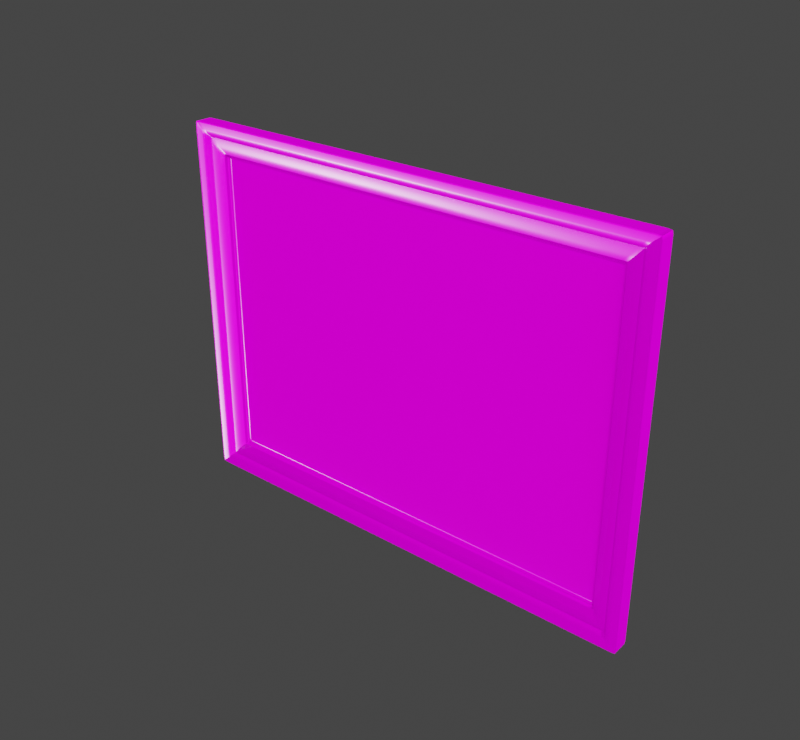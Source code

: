 # Source: fancy_picture_frame_01_1k.blend  (saved by Blender 2.93.20; exported with 4.5.12 LTS)
import bpy
from mathutils import Matrix  # noqa: F401  (used for matrix-valued properties, if any)

bpy.ops.wm.read_factory_settings(use_empty=True)
scene = bpy.context.scene
scene.name = 'Scene'

# ---- collections
col_fancy_picture_frame_01 = bpy.data.collections.new('fancy_picture_frame_01'); scene.collection.children.link(col_fancy_picture_frame_01)

# ---- images (referenced by path relative to the original .blend; pixels are not part of the script)
import os
ASSET_DIR = os.environ.get("B2B_ASSET_DIR", "")  # directory of the original .blend (textures are referenced by path, not embedded)
HERE = os.path.dirname(os.path.abspath(__file__))  # packed textures are extracted next to this script under _unpacked/

def load_image(name, relpath, width, height, colorspace="sRGB"):
    """Load a texture the original file referenced (path relative to the .blend, or extracted next to this script)."""
    p = next((c for c in (os.path.join(HERE, relpath), os.path.join(ASSET_DIR, relpath)) if relpath and os.path.exists(c)), "")
    if p:
        img = bpy.data.images.load(p, check_existing=True)
        img.name = name
    else:  # same state as the original file: an image datablock whose file is absent (Cycles renders it pink)
        img = bpy.data.images.new(name, width, height)
        img.source = "FILE"
        img.filepath = "//" + (relpath or name)
    img.colorspace_settings.name = colorspace
    return img
img_fancy_picture_frame_01_diff_png = load_image('fancy_picture_frame_01_diff.png', 'textures/fancy_picture_frame_01_diff_1k.jpg', 1024, 1024, 'sRGB')
img_fancy_picture_frame_01_rough_png = load_image('fancy_picture_frame_01_rough.png', 'textures/fancy_picture_frame_01_rough_1k.jpg', 1024, 1024, 'Non-Color')
img_fancy_picture_frame_01_nor_gl_png = load_image('fancy_picture_frame_01_nor_gl.png', 'textures/fancy_picture_frame_01_nor_gl_1k.exr', 1024, 1024, 'Non-Color')
img_fancy_picture_frame_01_canvas_diff_png = load_image('fancy_picture_frame_01_canvas_diff.png', 'textures/fancy_picture_frame_01_canvas_diff_1k.png', 1024, 1024, 'sRGB')
img_fancy_picture_frame_01_canvas_rough_png = load_image('fancy_picture_frame_01_canvas_rough.png', 'textures/fancy_picture_frame_01_canvas_rough_1k.png', 1024, 1024, 'Non-Color')
img_fancy_picture_frame_01_canvas_nor_gl_png = load_image('fancy_picture_frame_01_canvas_nor_gl.png', 'textures/fancy_picture_frame_01_canvas_nor_gl_1k.png', 1024, 1024, 'Non-Color')
img_teufelsberg_inner_2k_hdr_001 = load_image('teufelsberg_inner_2k.hdr.001', 'teufelsberg_inner_2k.hdr', 1024, 1024, 'Linear Rec.709')

# ---- materials (node trees are filled in below, after node groups)
mat_fancy_picture_frame_01 = bpy.data.materials.new('fancy_picture_frame_01')
mat_fancy_picture_frame_01_canvas = bpy.data.materials.new('fancy_picture_frame_01_canvas')

# ---- material node trees
mat_fancy_picture_frame_01.use_nodes = True; mat_fancy_picture_frame_01.node_tree.nodes.clear()
_N = mat_fancy_picture_frame_01.node_tree.nodes; _L = mat_fancy_picture_frame_01.node_tree.links
n0 = _N.new('ShaderNodeOutputMaterial'); n0.name = 'Material Output'; n0.location = (300, 300)
n1 = _N.new('ShaderNodeBsdfPrincipled'); n1.name = 'Principled BSDF'; n1.location = (10, 300)
n1.distribution = 'GGX'
n1.subsurface_method = 'BURLEY'
n1.inputs[3].default_value = 1.45
n1.inputs[27].default_value = (0.0, 0.0, 0.0, 1.0)
n1.inputs[28].default_value = 1.0
n2 = _N.new('ShaderNodeTexImage'); n2.name = 'Image Texture'; n2.location = (91, -33)
n2.label = 'Base Color'
n2.image = img_fancy_picture_frame_01_diff_png
n3 = _N.new('ShaderNodeTexImage'); n3.name = 'Image Texture.001'; n3.location = (91, -313)
n3.label = 'Roughness'
n3.image = img_fancy_picture_frame_01_rough_png
n4 = _N.new('ShaderNodeTexImage'); n4.name = 'Image Texture.002'; n4.location = (91, -593)
n4.label = 'Normal'
n4.image = img_fancy_picture_frame_01_nor_gl_png
n5 = _N.new('ShaderNodeNormalMap'); n5.name = 'Normal Map'; n5.location = (-240, -60)
n6 = _N.new('ShaderNodeMapping'); n6.name = 'Mapping'; n6.location = (233, -33)
n7 = _N.new('NodeReroute'); n7.name = 'Reroute'; n7.location = (41, -488)
n7.width = 16
n7.socket_idname = 'NodeSocketVector'
n8 = _N.new('ShaderNodeTexCoord'); n8.name = 'Texture Coordinate'; n8.location = (33, -33)
n9 = _N.new('NodeFrame'); n9.name = 'Frame'; n9.location = (-1273, 333)
n9.label = 'Mapping'
n9.width = 405
n10 = _N.new('NodeFrame'); n10.name = 'Frame.001'; n10.location = (-631, 533)
n10.label = 'Textures'
n10.width = 364
n2.parent = n10
n3.parent = n10
n4.parent = n10
n6.parent = n9
n7.parent = n10
n8.parent = n9
_L.new(n1.outputs[0], n0.inputs[0])
_L.new(n2.outputs[0], n1.inputs[0])
_L.new(n3.outputs[0], n1.inputs[2])
_L.new(n4.outputs[0], n5.inputs[1])
_L.new(n5.outputs[0], n1.inputs[5])
_L.new(n7.outputs[0], n2.inputs[0])
_L.new(n7.outputs[0], n3.inputs[0])
_L.new(n7.outputs[0], n4.inputs[0])
_L.new(n6.outputs[0], n7.inputs[0])
_L.new(n8.outputs[2], n6.inputs[0])
n0.is_active_output = True
mat_fancy_picture_frame_01_canvas.use_nodes = True; mat_fancy_picture_frame_01_canvas.node_tree.nodes.clear()
_N = mat_fancy_picture_frame_01_canvas.node_tree.nodes; _L = mat_fancy_picture_frame_01_canvas.node_tree.links
n0 = _N.new('ShaderNodeOutputMaterial'); n0.name = 'Material Output'; n0.location = (300, 300)
n1 = _N.new('ShaderNodeBsdfPrincipled'); n1.name = 'Principled BSDF'; n1.location = (10, 300)
n1.distribution = 'GGX'
n1.subsurface_method = 'BURLEY'
n1.inputs[3].default_value = 1.45
n1.inputs[27].default_value = (0.0, 0.0, 0.0, 1.0)
n1.inputs[28].default_value = 1.0
n2 = _N.new('ShaderNodeTexImage'); n2.name = 'Image Texture'; n2.location = (91, -33)
n2.label = 'Base Color'
n2.image = img_fancy_picture_frame_01_canvas_diff_png
n3 = _N.new('ShaderNodeTexImage'); n3.name = 'Image Texture.001'; n3.location = (91, -313)
n3.label = 'Roughness'
n3.image = img_fancy_picture_frame_01_canvas_rough_png
n4 = _N.new('ShaderNodeTexImage'); n4.name = 'Image Texture.002'; n4.location = (91, -593)
n4.label = 'Normal'
n4.image = img_fancy_picture_frame_01_canvas_nor_gl_png
n5 = _N.new('ShaderNodeNormalMap'); n5.name = 'Normal Map'; n5.location = (-240, -60)
n6 = _N.new('ShaderNodeMapping'); n6.name = 'Mapping'; n6.location = (233, -33)
n7 = _N.new('NodeReroute'); n7.name = 'Reroute'; n7.location = (41, -488)
n7.width = 16
n7.socket_idname = 'NodeSocketVector'
n8 = _N.new('ShaderNodeTexCoord'); n8.name = 'Texture Coordinate'; n8.location = (33, -33)
n9 = _N.new('NodeFrame'); n9.name = 'Frame'; n9.location = (-1273, 333)
n9.label = 'Mapping'
n9.width = 405
n10 = _N.new('NodeFrame'); n10.name = 'Frame.001'; n10.location = (-631, 533)
n10.label = 'Textures'
n10.width = 364
n2.parent = n10
n3.parent = n10
n4.parent = n10
n6.parent = n9
n7.parent = n10
n8.parent = n9
_L.new(n1.outputs[0], n0.inputs[0])
_L.new(n2.outputs[0], n1.inputs[0])
_L.new(n3.outputs[0], n1.inputs[2])
_L.new(n4.outputs[0], n5.inputs[1])
_L.new(n5.outputs[0], n1.inputs[5])
_L.new(n7.outputs[0], n2.inputs[0])
_L.new(n7.outputs[0], n3.inputs[0])
_L.new(n7.outputs[0], n4.inputs[0])
_L.new(n6.outputs[0], n7.inputs[0])
_L.new(n8.outputs[2], n6.inputs[0])
n0.is_active_output = True

# ---- world
world_world_001 = bpy.data.worlds.new('World.001'); scene.world = world_world_001
world_world_001.use_nodes = True; world_world_001.node_tree.nodes.clear()
_N = world_world_001.node_tree.nodes; _L = world_world_001.node_tree.links
n0 = _N.new('ShaderNodeOutputWorld'); n0.name = 'World Output'; n0.location = (450, 300)
n1 = _N.new('ShaderNodeBackground'); n1.name = 'Background.001'; n1.location = (22, 121)
n1.inputs[0].default_value = (0.05, 0.05, 0.05, 1.0)
n2 = _N.new('ShaderNodeMixShader'); n2.name = 'Mix Shader'; n2.location = (230, 316)
n3 = _N.new('ShaderNodeLightPath'); n3.name = 'Light Path'; n3.location = (54, 743)
n4 = _N.new('ShaderNodeTexCoord'); n4.name = 'Texture Coordinate'; n4.location = (-907, 368)
n5 = _N.new('ShaderNodeMapping'); n5.name = 'Mapping'; n5.location = (-707, 385)
n5.width = 240
n5.inputs[2].default_value = (0.0, 0.0, 3.142)
n6 = _N.new('ShaderNodeBackground'); n6.name = 'Background'; n6.location = (10, 300)
n6.inputs[1].default_value = 1.2
n7 = _N.new('ShaderNodeTexEnvironment'); n7.name = 'Environment Texture'; n7.location = (-397, 361)
n7.width = 329
n7.image = img_teufelsberg_inner_2k_hdr_001
_L.new(n6.outputs[0], n2.inputs[1])
_L.new(n5.outputs[0], n7.inputs[0])
_L.new(n4.outputs[0], n5.inputs[0])
_L.new(n2.outputs[0], n0.inputs[0])
_L.new(n3.outputs[0], n2.inputs[0])
_L.new(n1.outputs[0], n2.inputs[2])
_L.new(n7.outputs[0], n6.inputs[0])
n0.is_active_output = True
world_world_001.use_sun_shadow = False
world_world_001.sun_shadow_jitter_overblur = 0.0

# ---- meshes
me_plane_004 = bpy.data.meshes.new('Plane.004')
me_plane_004.from_pydata([(0.2922, -0.02189, 0.2241), (0.3008, -0.02189, 0.2314), (0.2748, -0.01669, 0.2054), (0.2826, -0.016, 0.2142), (0.2874, -0.02084, 0.2193), (0.2838, -0.01723, 0.2155), (0.2656, -0.01261, 0.1961), (0.2654, -0.008232, 0.1957), (0.2613, -0.008232, 0.192), (0.2613, -0.005225, 0.192), (0.2655, -0.009329, 0.1958), (0.2613, -0.007427, 0.192), (0.2662, -0.01288, 0.1968), (0.3008, -0.001899, 0.2314), (0.2603, -0.009329, 0.1958), (0.2603, -0.008232, 0.1957), (0.2598, -0.007427, 0.1924), (0.2598, -0.005225, 0.1924), (0.2775, -0.016, 0.2142), (0.2697, -0.01669, 0.2054), (0.2956, -0.02189, 0.2321), (0.2871, -0.02189, 0.2241), (0.2598, -0.008232, 0.1924), (0.2611, -0.01288, 0.1968), (0.2823, -0.02084, 0.2193), (0.2787, -0.01723, 0.2155), (0.2605, -0.01261, 0.1961), (0.2956, -0.001899, 0.2321), (0.3015, -0.02189, 0.2272), (0.2922, -0.02189, 0.2192), (0.2654, -0.008232, 0.1909), (0.2656, -0.01261, 0.1912), (0.2838, -0.01723, 0.2106), (0.2874, -0.02084, 0.2144), (0.2826, -0.016, 0.2093), (0.2619, -0.008232, 0.1905), (0.2748, -0.01669, 0.2005), (0.2619, -0.005225, 0.1905), (0.2655, -0.009329, 0.1909), (0.2619, -0.007427, 0.1905), (0.2662, -0.01288, 0.1919), (0.3015, -0.001899, 0.2272), (0.3008, -0.01993, 0.2314), (0.2956, -0.01993, 0.2321), (0.3015, -0.01993, 0.2272), (0.2993, -0.02189, 0.2302), (0.2942, -0.02189, 0.2308), (0.3001, -0.02189, 0.2259), (0.2922, -0.02189, 0.1899), (0.2654, -0.008232, 0.1653), (0.2838, -0.01723, 0.1824), (0.2826, -0.016, 0.1813), (0.2619, -0.008232, 0.1625), (0.2619, -0.005225, 0.1625), (0.2655, -0.009329, 0.1654), (0.2619, -0.007427, 0.1625), (0.2662, -0.01288, 0.1662), (0.3015, -0.02189, 0.1968), (0.2656, -0.01261, 0.1656), (0.2874, -0.02084, 0.1857), (0.2748, -0.01669, 0.1737), (0.3015, -0.001899, 0.1968), (0.3015, -0.01993, 0.1968), (0.3001, -0.02189, 0.1957), (0.2288, -0.009329, 0.1958), (0.2257, -0.007427, 0.1924), (0.2439, -0.016, 0.2142), (0.2598, -0.02189, 0.2321), (0.2481, -0.02084, 0.2193), (0.229, -0.01261, 0.1961), (0.2598, -0.001899, 0.2321), (0.2288, -0.008232, 0.1957), (0.2257, -0.005225, 0.1924), (0.237, -0.01669, 0.2054), (0.2524, -0.02189, 0.2241), (0.2257, -0.008232, 0.1924), (0.2295, -0.01288, 0.1968), (0.245, -0.01723, 0.2155), (0.2598, -0.01993, 0.2321), (0.2586, -0.02189, 0.2308), (0.2635, -0.001899, 0.1926), (0.2576, -0.001899, 0.1926), (0.2635, -0.001899, 0.1877), (0.2635, -0.001899, 0.1809), (0.2218, -0.001899, 0.1926), (0.2573, -0.001899, 0.2294), (0.299, -0.001899, 0.1942), (0.299, -0.001899, 0.2246), (0.2931, -0.001899, 0.2294), (0.2982, -0.001899, 0.2288), (0.3008, -0.003725, 0.2314), (0.2956, -0.003725, 0.2321), (0.3015, -0.003725, 0.2272), (0.3015, -0.003725, 0.1968), (0.2598, -0.003725, 0.2321), (0.2576, -0.001899, 0.1795), (0.2218, -0.001899, 0.1795), (0.2218, -0.001899, 0.1861), (0.2576, -0.001899, 0.1861), (-0.2922, -0.02189, 0.2241), (-0.3008, -0.02189, 0.2314), (-0.2748, -0.01669, 0.2054), (-0.2826, -0.016, 0.2142), (-0.2874, -0.02084, 0.2193), (-0.2838, -0.01723, 0.2155), (-0.2656, -0.01261, 0.1961), (-0.2654, -0.008232, 0.1957), (-0.2613, -0.008232, 0.192), (-0.2613, -0.005225, 0.192), (-0.2655, -0.009329, 0.1958), (-0.2613, -0.007427, 0.192), (-0.2662, -0.01288, 0.1968), (5.463e-17, -0.02189, 0.2241), (5.639e-17, -0.02189, 0.2321), (4.932e-17, -0.01669, 0.2054), (5.112e-17, -0.016, 0.2142), (5.332e-17, -0.02084, 0.2193), (5.167e-17, -0.01723, 0.2155), (4.635e-17, -0.01261, 0.1961), (4.529e-17, -0.008232, 0.1957), (4.456e-17, -0.008232, 0.1924), (4.389e-17, -0.005225, 0.1924), (4.556e-17, -0.009329, 0.1958), (4.438e-17, -0.007427, 0.1924), (4.655e-17, -0.01288, 0.1968), (-0.3008, -0.001899, 0.2314), (5.195e-17, -0.001899, 0.2321), (-0.2603, -0.009329, 0.1958), (-0.2603, -0.008232, 0.1957), (-0.2598, -0.007427, 0.1924), (-0.2598, -0.005225, 0.1924), (-0.2775, -0.016, 0.2142), (-0.2697, -0.01669, 0.2054), (-0.2956, -0.02189, 0.2321), (-0.2871, -0.02189, 0.2241), (-0.2598, -0.008232, 0.1924), (-0.2611, -0.01288, 0.1968), (-0.2823, -0.02084, 0.2193), (-0.2787, -0.01723, 0.2155), (-0.2605, -0.01261, 0.1961), (-0.2956, -0.001899, 0.2321), (-0.3015, -0.02189, 0.2272), (-0.2922, -0.02189, 0.2192), (-0.2654, -0.008232, 0.1909), (-0.2656, -0.01261, 0.1912), (-0.2838, -0.01723, 0.2106), (-0.2874, -0.02084, 0.2144), (-0.2826, -0.016, 0.2093), (-0.2619, -0.008232, 0.1905), (-0.2748, -0.01669, 0.2005), (-0.2619, -0.005225, 0.1905), (-0.2655, -0.009329, 0.1909), (-0.2619, -0.007427, 0.1905), (-0.2662, -0.01288, 0.1919), (-0.3015, -0.001899, 0.2272), (-0.3008, -0.01993, 0.2314), (5.595e-17, -0.01993, 0.2321), (-0.2956, -0.01993, 0.2321), (-0.3015, -0.01993, 0.2272), (-0.2993, -0.02189, 0.2302), (5.612e-17, -0.02189, 0.2308), (-0.2942, -0.02189, 0.2308), (-0.3001, -0.02189, 0.2259), (-0.2922, -0.02189, 0.1899), (-0.2654, -0.008232, 0.1653), (-0.2838, -0.01723, 0.1824), (-0.2826, -0.016, 0.1813), (-0.2619, -0.008232, 0.1625), (-0.2619, -0.005225, 0.1625), (-0.2655, -0.009329, 0.1654), (-0.2619, -0.007427, 0.1625), (-0.2662, -0.01288, 0.1662), (-0.3015, -0.02189, 0.1968), (-0.2656, -0.01261, 0.1656), (-0.2874, -0.02084, 0.1857), (-0.2748, -0.01669, 0.1737), (-0.3015, -0.001899, 0.1968), (-0.3015, -0.01993, 0.1968), (-0.3001, -0.02189, 0.1957), (-0.2288, -0.009329, 0.1958), (-0.2257, -0.007427, 0.1924), (-0.2439, -0.016, 0.2142), (-0.2598, -0.02189, 0.2321), (-0.2481, -0.02084, 0.2193), (-0.229, -0.01261, 0.1961), (-0.2598, -0.001899, 0.2321), (-0.2288, -0.008232, 0.1957), (-0.2257, -0.005225, 0.1924), (-0.237, -0.01669, 0.2054), (-0.2524, -0.02189, 0.2241), (-0.2257, -0.008232, 0.1924), (-0.2295, -0.01288, 0.1968), (-0.245, -0.01723, 0.2155), (-0.2598, -0.01993, 0.2321), (-0.2586, -0.02189, 0.2308), (-0.2635, -0.001899, 0.1926), (4.319e-17, -0.001899, 0.1926), (-0.2576, -0.001899, 0.1926), (-0.2635, -0.001899, 0.1877), (-0.2635, -0.001899, 0.1809), (-0.2218, -0.001899, 0.1926), (-0.2573, -0.001899, 0.2294), (5.137e-17, -0.001899, 0.2294), (-0.299, -0.001899, 0.1942), (-0.299, -0.001899, 0.2246), (-0.2931, -0.001899, 0.2294), (-0.2982, -0.001899, 0.2288), (-0.3008, -0.003725, 0.2314), (-0.2956, -0.003725, 0.2321), (-0.3015, -0.003725, 0.2272), (5.236e-17, -0.003725, 0.2321), (-0.3015, -0.003725, 0.1968), (-0.2598, -0.003725, 0.2321), (-0.2576, -0.001899, 0.1795), (-0.2218, -0.001899, 0.1795), (-0.2218, -0.001899, 0.1861), (-0.2576, -0.001899, 0.1861), (4.027e-17, -0.001899, 0.1795), (4.174e-17, -0.001899, 0.1861), (0.3014, -0.02189, 1.653e-09), (0.2922, -0.02189, 1.653e-09), (0.2922, -0.02189, -0.2241), (0.3008, -0.02189, -0.2314), (0.2748, -0.01669, -0.2054), (0.2826, -0.016, -0.2142), (0.2874, -0.02084, -0.2193), (0.2838, -0.01723, -0.2155), (0.2656, -0.01261, -0.1961), (0.2654, -0.008232, -0.1957), (0.2613, -0.008232, -0.192), (0.2748, -0.01669, 1.26e-09), (0.2826, -0.016, 1.208e-09), (0.2874, -0.02084, 1.574e-09), (0.2838, -0.01723, 1.301e-09), (0.2656, -0.01261, 9.518e-10), (0.2654, -0.008232, 6.215e-10), (0.2619, -0.008232, 6.215e-10), (0.2613, -0.005225, -0.192), (0.2619, -0.005225, 3.944e-10), (0.2655, -0.009329, -0.1958), (0.2655, -0.009329, 7.043e-10), (0.2613, -0.007427, -0.192), (0.2619, -0.007427, 5.607e-10), (0.2662, -0.01288, -0.1968), (0.2662, -0.01288, 9.727e-10), (0.3014, -0.001899, 1.434e-10), (0.3008, -0.001899, -0.2314), (0.2603, -0.009329, -0.1958), (0.2603, -0.008232, -0.1957), (0.2598, -0.007427, -0.1924), (0.2598, -0.005225, -0.1924), (0.2775, -0.016, -0.2142), (0.2697, -0.01669, -0.2054), (0.2956, -0.02189, -0.2321), (0.2871, -0.02189, -0.2241), (0.2598, -0.008232, -0.1924), (0.2611, -0.01288, -0.1968), (0.2823, -0.02084, -0.2193), (0.2787, -0.01723, -0.2155), (0.2605, -0.01261, -0.1961), (0.2956, -0.001899, -0.2321), (0.3015, -0.02189, -0.2272), (0.2922, -0.02189, -0.2192), (0.2654, -0.008232, -0.1909), (0.2656, -0.01261, -0.1912), (0.2838, -0.01723, -0.2106), (0.2874, -0.02084, -0.2144), (0.2826, -0.016, -0.2093), (0.2619, -0.008232, -0.1905), (0.2748, -0.01669, -0.2005), (0.2619, -0.005225, -0.1905), (0.2655, -0.009329, -0.1909), (0.2619, -0.007427, -0.1905), (0.2662, -0.01288, -0.1919), (0.3015, -0.001899, -0.2272), (0.3008, -0.01993, -0.2314), (0.3014, -0.01993, 1.504e-09), (0.2956, -0.01993, -0.2321), (0.3015, -0.01993, -0.2272), (0.3, -0.02189, 1.653e-09), (0.2993, -0.02189, -0.2302), (0.2942, -0.02189, -0.2308), (0.3001, -0.02189, -0.2259), (0.2922, -0.02189, -0.1899), (0.2654, -0.008232, -0.1653), (0.2838, -0.01723, -0.1824), (0.2826, -0.016, -0.1813), (0.2619, -0.008232, -0.1625), (0.2619, -0.005225, -0.1625), (0.2655, -0.009329, -0.1654), (0.2619, -0.007427, -0.1625), (0.2662, -0.01288, -0.1662), (0.3015, -0.02189, -0.1968), (0.2656, -0.01261, -0.1656), (0.2874, -0.02084, -0.1857), (0.2748, -0.01669, -0.1737), (0.3015, -0.001899, -0.1968), (0.3015, -0.01993, -0.1968), (0.3001, -0.02189, -0.1957), (0.2288, -0.009329, -0.1958), (0.2257, -0.007427, -0.1924), (0.2439, -0.016, -0.2142), (0.2598, -0.02189, -0.2321), (0.2481, -0.02084, -0.2193), (0.229, -0.01261, -0.1961), (0.2598, -0.001899, -0.2321), (0.2288, -0.008232, -0.1957), (0.2257, -0.005225, -0.1924), (0.237, -0.01669, -0.2054), (0.2524, -0.02189, -0.2241), (0.2257, -0.008232, -0.1924), (0.2295, -0.01288, -0.1968), (0.245, -0.01723, -0.2155), (0.2598, -0.01993, -0.2321), (0.2586, -0.02189, -0.2308), (0.2633, -0.001899, 1.434e-10), (0.2635, -0.001899, -0.1926), (0.2576, -0.001899, -0.1926), (0.2635, -0.001899, -0.1877), (0.2635, -0.001899, -0.1809), (0.2218, -0.001899, -0.1926), (0.2573, -0.001899, -0.2294), (0.299, -0.001899, -0.1942), (0.299, -0.001899, -0.2246), (0.2931, -0.001899, -0.2294), (0.2989, -0.001899, 1.434e-10), (0.2982, -0.001899, -0.2288), (0.3008, -0.003725, -0.2314), (0.3014, -0.003725, 2.813e-10), (0.2956, -0.003725, -0.2321), (0.3015, -0.003725, -0.2272), (0.3015, -0.003725, -0.1968), (0.2598, -0.003725, -0.2321), (0.2576, -0.001899, 1.434e-10), (0.2218, -0.001899, 1.434e-10), (0.2576, -0.001899, -0.1795), (0.2218, -0.001899, -0.1795), (0.2218, -0.001899, -0.1861), (0.2576, -0.001899, -0.1861), (-0.3014, -0.02189, 1.653e-09), (-0.2922, -0.02189, 1.653e-09), (-0.2922, -0.02189, -0.2241), (-0.3008, -0.02189, -0.2314), (-0.2748, -0.01669, -0.2054), (-0.2826, -0.016, -0.2142), (-0.2874, -0.02084, -0.2193), (-0.2838, -0.01723, -0.2155), (-0.2656, -0.01261, -0.1961), (-0.2654, -0.008232, -0.1957), (-0.2613, -0.008232, -0.192), (-0.2748, -0.01669, 1.26e-09), (-0.2826, -0.016, 1.208e-09), (-0.2874, -0.02084, 1.574e-09), (-0.2838, -0.01723, 1.301e-09), (-0.2656, -0.01261, 9.518e-10), (-0.2654, -0.008232, 6.215e-10), (-0.2619, -0.008232, 6.215e-10), (-0.2613, -0.005225, -0.192), (-0.2619, -0.005225, 3.944e-10), (-0.2655, -0.009329, -0.1958), (-0.2655, -0.009329, 7.043e-10), (-0.2613, -0.007427, -0.192), (-0.2619, -0.007427, 5.607e-10), (-0.2662, -0.01288, -0.1968), (-0.2662, -0.01288, 9.727e-10), (-4.49e-17, -0.02189, -0.2241), (-4.667e-17, -0.02189, -0.2321), (-4.19e-17, -0.01669, -0.2054), (-4.401e-17, -0.016, -0.2142), (-4.407e-17, -0.02084, -0.2193), (-4.402e-17, -0.01723, -0.2155), (-4.075e-17, -0.01261, -0.1961), (-4.164e-17, -0.008232, -0.1957), (-4.09e-17, -0.008232, -0.1924), (-4.157e-17, -0.005225, -0.1924), (-4.141e-17, -0.009329, -0.1958), (-4.108e-17, -0.007427, -0.1924), (-4.083e-17, -0.01288, -0.1968), (-0.3014, -0.001899, 1.434e-10), (-0.3008, -0.001899, -0.2314), (-5.111e-17, -0.001899, -0.2321), (-0.2603, -0.009329, -0.1958), (-0.2603, -0.008232, -0.1957), (-0.2598, -0.007427, -0.1924), (-0.2598, -0.005225, -0.1924), (-0.2775, -0.016, -0.2142), (-0.2697, -0.01669, -0.2054), (-0.2956, -0.02189, -0.2321), (-0.2871, -0.02189, -0.2241), (-0.2598, -0.008232, -0.1924), (-0.2611, -0.01288, -0.1968), (-0.2823, -0.02084, -0.2193), (-0.2787, -0.01723, -0.2155), (-0.2605, -0.01261, -0.1961), (-0.2956, -0.001899, -0.2321), (-0.3015, -0.02189, -0.2272), (-0.2922, -0.02189, -0.2192), (-0.2654, -0.008232, -0.1909), (-0.2656, -0.01261, -0.1912), (-0.2838, -0.01723, -0.2106), (-0.2874, -0.02084, -0.2144), (-0.2826, -0.016, -0.2093), (-0.2619, -0.008232, -0.1905), (-0.2748, -0.01669, -0.2005), (-0.2619, -0.005225, -0.1905), (-0.2655, -0.009329, -0.1909), (-0.2619, -0.007427, -0.1905), (-0.2662, -0.01288, -0.1919), (-0.3015, -0.001899, -0.2272), (-0.3008, -0.01993, -0.2314), (-4.71e-17, -0.01993, -0.2321), (-0.3014, -0.01993, 1.504e-09), (-0.2956, -0.01993, -0.2321), (-0.3015, -0.01993, -0.2272), (-0.3, -0.02189, 1.653e-09), (-0.2993, -0.02189, -0.2302), (-4.639e-17, -0.02189, -0.2308), (-0.2942, -0.02189, -0.2308), (-0.3001, -0.02189, -0.2259), (-0.2922, -0.02189, -0.1899), (-0.2654, -0.008232, -0.1653), (-0.2838, -0.01723, -0.1824), (-0.2826, -0.016, -0.1813), (-0.2619, -0.008232, -0.1625), (-0.2619, -0.005225, -0.1625), (-0.2655, -0.009329, -0.1654), (-0.2619, -0.007427, -0.1625), (-0.2662, -0.01288, -0.1662), (-0.3015, -0.02189, -0.1968), (-0.2656, -0.01261, -0.1656), (-0.2874, -0.02084, -0.1857), (-0.2748, -0.01669, -0.1737), (-0.3015, -0.001899, -0.1968), (-0.3015, -0.01993, -0.1968), (-0.3001, -0.02189, -0.1957), (-0.2288, -0.009329, -0.1958), (-0.2257, -0.007427, -0.1924), (-0.2439, -0.016, -0.2142), (-0.2598, -0.02189, -0.2321), (-0.2481, -0.02084, -0.2193), (-0.229, -0.01261, -0.1961), (-0.2598, -0.001899, -0.2321), (-0.2288, -0.008232, -0.1957), (-0.2257, -0.005225, -0.1924), (-0.237, -0.01669, -0.2054), (-0.2524, -0.02189, -0.2241), (-0.2257, -0.008232, -0.1924), (-0.2295, -0.01288, -0.1968), (-0.245, -0.01723, -0.2155), (-0.2598, -0.01993, -0.2321), (-0.2586, -0.02189, -0.2308), (-0.2633, -0.001899, 1.434e-10), (-0.2635, -0.001899, -0.1926), (-4.234e-17, -0.001899, -0.1926), (-0.2576, -0.001899, -0.1926), (-0.2635, -0.001899, -0.1877), (-0.2635, -0.001899, -0.1809), (-0.2218, -0.001899, -0.1926), (-0.2573, -0.001899, -0.2294), (-5.053e-17, -0.001899, -0.2294), (-0.299, -0.001899, -0.1942), (-0.299, -0.001899, -0.2246), (-0.2931, -0.001899, -0.2294), (-0.2989, -0.001899, 1.434e-10), (-0.2982, -0.001899, -0.2288), (-0.3008, -0.003725, -0.2314), (-0.3014, -0.003725, 2.813e-10), (-0.2956, -0.003725, -0.2321), (-0.3015, -0.003725, -0.2272), (-5.07e-17, -0.003725, -0.2321), (-0.3015, -0.003725, -0.1968), (-0.2598, -0.003725, -0.2321), (-0.2576, -0.001899, 1.434e-10), (-0.2218, -0.001899, 1.434e-10), (-0.2576, -0.001899, -0.1795), (-0.2218, -0.001899, -0.1795), (-0.2218, -0.001899, -0.1861), (-0.2576, -0.001899, -0.1861), (4.217e-19, -0.001899, 1.434e-10), (-3.943e-17, -0.001899, -0.1795), (-4.09e-17, -0.001899, -0.1861)], [], [(63, 48, 220, 279), (54, 49, 235, 240), (59, 50, 233, 232), (50, 51, 231, 233), (49, 52, 236, 235), (56, 58, 234, 244), (51, 60, 230, 231), (29, 0, 4, 33), (39, 11, 9, 37), (58, 54, 240, 234), (35, 8, 11, 39), (60, 56, 244, 230), (71, 64, 122, 119), (72, 65, 123, 121), (73, 66, 115, 114), (79, 67, 113, 160), (75, 71, 119, 120), (76, 73, 114, 124), (77, 68, 116, 117), (65, 75, 120, 123), (68, 74, 112, 116), (64, 69, 118, 122), (69, 76, 124, 118), (66, 77, 117, 115), (91, 90, 13, 27), (93, 328, 245, 61), (94, 91, 27, 70), (3, 5, 25, 18), (6, 12, 23, 26), (10, 6, 26, 14), (4, 0, 21, 24), (11, 8, 22, 16), (5, 4, 24, 25), (12, 2, 19, 23), (8, 7, 15, 22), (45, 1, 20, 46), (2, 3, 18, 19), (9, 11, 16, 17), (7, 10, 14, 15), (90, 92, 41, 13), (2, 12, 40, 36), (52, 35, 39, 55), (6, 10, 38, 31), (55, 39, 37, 53), (48, 29, 33, 59), (3, 2, 36, 34), (12, 6, 31, 40), (7, 8, 35, 30), (5, 3, 34, 32), (4, 5, 32, 33), (10, 7, 30, 38), (45, 0, 29, 47), (1, 28, 44, 42), (67, 20, 43, 78), (57, 219, 276, 62), (20, 1, 42, 43), (1, 45, 47, 28), (0, 45, 46, 21), (74, 79, 160, 112), (57, 63, 279, 219), (28, 47, 63, 57), (28, 57, 62, 44), (220, 48, 59, 232), (242, 55, 53, 238), (236, 52, 55, 242), (92, 93, 61, 41), (36, 40, 56, 60), (31, 38, 54, 58), (34, 36, 60, 51), (40, 31, 58, 56), (30, 35, 52, 49), (32, 34, 51, 50), (33, 32, 50, 59), (38, 30, 49, 54), (47, 29, 48, 63), (21, 46, 79, 74), (113, 67, 78, 156), (210, 94, 70, 126), (18, 25, 77, 66), (26, 23, 76, 69), (14, 26, 69, 64), (24, 21, 74, 68), (16, 22, 75, 65), (25, 24, 68, 77), (23, 19, 73, 76), (22, 15, 71, 75), (46, 20, 67, 79), (19, 18, 66, 73), (17, 16, 65, 72), (15, 14, 64, 71), (202, 85, 84, 196), (87, 86, 83, 82), (85, 88, 81, 84), (86, 325, 315, 83), (89, 87, 82, 80), (88, 89, 80, 81), (27, 13, 89, 88), (13, 41, 87, 89), (61, 245, 325, 86), (70, 27, 88, 85), (41, 61, 86, 87), (126, 70, 85, 202), (156, 78, 94, 210), (44, 62, 93, 92), (42, 44, 92, 90), (78, 43, 91, 94), (62, 276, 328, 93), (43, 42, 90, 91), (96, 95, 333, 334), (97, 98, 95, 96), (84, 81, 98, 97), (98, 81, 80, 82), (95, 98, 82, 83), (333, 95, 83, 315), (97, 96, 217, 218), (96, 334, 478, 217), (84, 97, 218, 196), (178, 414, 340, 163), (169, 360, 355, 164), (174, 352, 353, 165), (165, 353, 351, 166), (164, 355, 356, 167), (171, 364, 354, 173), (166, 351, 350, 175), (142, 146, 103, 99), (152, 150, 108, 110), (173, 354, 360, 169), (148, 152, 110, 107), (175, 350, 364, 171), (186, 119, 122, 179), (187, 121, 123, 180), (188, 114, 115, 181), (194, 160, 113, 182), (190, 120, 119, 186), (191, 124, 114, 188), (192, 117, 116, 183), (180, 123, 120, 190), (183, 116, 112, 189), (179, 122, 118, 184), (184, 118, 124, 191), (181, 115, 117, 192), (208, 140, 125, 207), (211, 176, 378, 466), (212, 185, 140, 208), (102, 131, 138, 104), (105, 139, 136, 111), (109, 127, 139, 105), (103, 137, 134, 99), (110, 129, 135, 107), (104, 138, 137, 103), (111, 136, 132, 101), (107, 135, 128, 106), (159, 161, 133, 100), (101, 132, 131, 102), (108, 130, 129, 110), (106, 128, 127, 109), (207, 125, 154, 209), (101, 149, 153, 111), (167, 170, 152, 148), (105, 144, 151, 109), (170, 168, 150, 152), (163, 174, 146, 142), (102, 147, 149, 101), (111, 153, 144, 105), (106, 143, 148, 107), (104, 145, 147, 102), (103, 146, 145, 104), (109, 151, 143, 106), (159, 162, 142, 99), (100, 155, 158, 141), (182, 193, 157, 133), (172, 177, 411, 339), (133, 157, 155, 100), (100, 141, 162, 159), (99, 134, 161, 159), (189, 112, 160, 194), (172, 339, 414, 178), (141, 172, 178, 162), (141, 158, 177, 172), (340, 352, 174, 163), (362, 358, 168, 170), (356, 362, 170, 167), (209, 154, 176, 211), (149, 175, 171, 153), (144, 173, 169, 151), (147, 166, 175, 149), (153, 171, 173, 144), (143, 164, 167, 148), (145, 165, 166, 147), (146, 174, 165, 145), (151, 169, 164, 143), (162, 178, 163, 142), (134, 189, 194, 161), (113, 156, 193, 182), (210, 126, 185, 212), (131, 181, 192, 138), (139, 184, 191, 136), (127, 179, 184, 139), (137, 183, 189, 134), (129, 180, 190, 135), (138, 192, 183, 137), (136, 191, 188, 132), (135, 190, 186, 128), (161, 194, 182, 133), (132, 188, 181, 131), (130, 187, 180, 129), (128, 186, 179, 127), (202, 196, 200, 201), (204, 198, 199, 203), (201, 200, 197, 205), (203, 199, 451, 463), (206, 195, 198, 204), (205, 197, 195, 206), (140, 205, 206, 125), (125, 206, 204, 154), (176, 203, 463, 378), (185, 201, 205, 140), (154, 204, 203, 176), (126, 202, 201, 185), (156, 210, 212, 193), (158, 209, 211, 177), (155, 207, 209, 158), (193, 212, 208, 157), (177, 211, 466, 411), (157, 208, 207, 155), (214, 473, 472, 213), (215, 214, 213, 216), (200, 215, 216, 197), (216, 198, 195, 197), (213, 199, 198, 216), (472, 451, 199, 213), (215, 218, 217, 214), (214, 217, 478, 473), (200, 196, 218, 215), (298, 279, 220, 283), (289, 240, 235, 284), (294, 232, 233, 285), (285, 233, 231, 286), (284, 235, 236, 287), (291, 244, 234, 293), (286, 231, 230, 295), (262, 266, 225, 221), (272, 270, 237, 241), (293, 234, 240, 289), (268, 272, 241, 229), (295, 230, 244, 291), (306, 372, 375, 299), (307, 374, 376, 300), (308, 367, 368, 301), (314, 416, 366, 302), (310, 373, 372, 306), (311, 377, 367, 308), (312, 370, 369, 303), (300, 376, 373, 310), (303, 369, 365, 309), (299, 375, 371, 304), (304, 371, 377, 311), (301, 368, 370, 312), (329, 260, 246, 327), (331, 296, 245, 328), (332, 305, 260, 329), (224, 251, 258, 226), (227, 259, 256, 243), (239, 247, 259, 227), (225, 257, 254, 221), (241, 249, 255, 229), (226, 258, 257, 225), (243, 256, 252, 223), (229, 255, 248, 228), (280, 281, 253, 222), (223, 252, 251, 224), (237, 250, 249, 241), (228, 248, 247, 239), (327, 246, 274, 330), (223, 269, 273, 243), (287, 290, 272, 268), (227, 264, 271, 239), (290, 288, 270, 272), (283, 294, 266, 262), (224, 267, 269, 223), (243, 273, 264, 227), (228, 263, 268, 229), (226, 265, 267, 224), (225, 266, 265, 226), (239, 271, 263, 228), (280, 282, 262, 221), (222, 275, 278, 261), (302, 313, 277, 253), (292, 297, 276, 219), (253, 277, 275, 222), (222, 261, 282, 280), (221, 254, 281, 280), (309, 365, 416, 314), (292, 219, 279, 298), (261, 292, 298, 282), (261, 278, 297, 292), (220, 232, 294, 283), (242, 238, 288, 290), (236, 242, 290, 287), (330, 274, 296, 331), (269, 295, 291, 273), (264, 293, 289, 271), (267, 286, 295, 269), (273, 291, 293, 264), (263, 284, 287, 268), (265, 285, 286, 267), (266, 294, 285, 265), (271, 289, 284, 263), (282, 298, 283, 262), (254, 309, 314, 281), (366, 410, 313, 302), (469, 380, 305, 332), (251, 301, 312, 258), (259, 304, 311, 256), (247, 299, 304, 259), (257, 303, 309, 254), (249, 300, 310, 255), (258, 312, 303, 257), (256, 311, 308, 252), (255, 310, 306, 248), (281, 314, 302, 253), (252, 308, 301, 251), (250, 307, 300, 249), (248, 306, 299, 247), (459, 453, 320, 321), (323, 318, 319, 322), (321, 320, 317, 324), (322, 319, 315, 325), (326, 316, 318, 323), (324, 317, 316, 326), (260, 324, 326, 246), (246, 326, 323, 274), (296, 322, 325, 245), (305, 321, 324, 260), (274, 323, 322, 296), (380, 459, 321, 305), (410, 469, 332, 313), (278, 330, 331, 297), (275, 327, 330, 278), (313, 332, 329, 277), (297, 331, 328, 276), (277, 329, 327, 275), (336, 334, 333, 335), (337, 336, 335, 338), (320, 337, 338, 317), (338, 318, 316, 317), (335, 319, 318, 338), (333, 315, 319, 335), (337, 480, 479, 336), (336, 479, 478, 334), (320, 453, 480, 337), (434, 419, 340, 414), (425, 420, 355, 360), (430, 421, 353, 352), (421, 422, 351, 353), (420, 423, 356, 355), (427, 429, 354, 364), (422, 431, 350, 351), (396, 341, 345, 400), (406, 361, 357, 404), (429, 425, 360, 354), (402, 349, 361, 406), (431, 427, 364, 350), (442, 435, 375, 372), (443, 436, 376, 374), (444, 437, 368, 367), (450, 438, 366, 416), (446, 442, 372, 373), (447, 444, 367, 377), (448, 439, 369, 370), (436, 446, 373, 376), (439, 445, 365, 369), (435, 440, 371, 375), (440, 447, 377, 371), (437, 448, 370, 368), (467, 465, 379, 394), (470, 466, 378, 432), (471, 467, 394, 441), (344, 346, 392, 385), (347, 363, 390, 393), (359, 347, 393, 381), (345, 341, 388, 391), (361, 349, 389, 383), (346, 345, 391, 392), (363, 343, 386, 390), (349, 348, 382, 389), (415, 342, 387, 417), (343, 344, 385, 386), (357, 361, 383, 384), (348, 359, 381, 382), (465, 468, 408, 379), (343, 363, 407, 403), (423, 402, 406, 426), (347, 359, 405, 398), (426, 406, 404, 424), (419, 396, 400, 430), (344, 343, 403, 401), (363, 347, 398, 407), (348, 349, 402, 397), (346, 344, 401, 399), (345, 346, 399, 400), (359, 348, 397, 405), (415, 341, 396, 418), (342, 395, 413, 409), (438, 387, 412, 449), (428, 339, 411, 433), (387, 342, 409, 412), (342, 415, 418, 395), (341, 415, 417, 388), (445, 450, 416, 365), (428, 434, 414, 339), (395, 418, 434, 428), (395, 428, 433, 413), (340, 419, 430, 352), (362, 426, 424, 358), (356, 423, 426, 362), (468, 470, 432, 408), (403, 407, 427, 431), (398, 405, 425, 429), (401, 403, 431, 422), (407, 398, 429, 427), (397, 402, 423, 420), (399, 401, 422, 421), (400, 399, 421, 430), (405, 397, 420, 425), (418, 396, 419, 434), (388, 417, 450, 445), (366, 438, 449, 410), (469, 471, 441, 380), (385, 392, 448, 437), (393, 390, 447, 440), (381, 393, 440, 435), (391, 388, 445, 439), (383, 389, 446, 436), (392, 391, 439, 448), (390, 386, 444, 447), (389, 382, 442, 446), (417, 387, 438, 450), (386, 385, 437, 444), (384, 383, 436, 443), (382, 381, 435, 442), (459, 458, 457, 453), (461, 460, 456, 455), (458, 462, 454, 457), (460, 463, 451, 456), (464, 461, 455, 452), (462, 464, 452, 454), (394, 379, 464, 462), (379, 408, 461, 464), (432, 378, 463, 460), (441, 394, 462, 458), (408, 432, 460, 461), (380, 441, 458, 459), (410, 449, 471, 469), (413, 433, 470, 468), (409, 413, 468, 465), (449, 412, 467, 471), (433, 411, 466, 470), (412, 409, 465, 467), (475, 474, 472, 473), (476, 477, 474, 475), (457, 454, 477, 476), (477, 454, 452, 455), (474, 477, 455, 456), (472, 474, 456, 451), (476, 475, 479, 480), (475, 473, 478, 479), (457, 476, 480, 453)])
me_plane_004.polygons.foreach_set('use_smooth', [True] * 468)
_uv = me_plane_004.uv_layers.new(name='UVMap')
_uv.uv.foreach_set('vector', [0.0638, 0.8531, 0.07324, 0.8404, 0.3818, 0.8405, 0.3818, 0.8531, 0.09031, 0.9441, 0.09045, 0.9423, 0.359, 0.9423, 0.359, 0.9441, 0.08001, 0.8324, 0.08543, 0.8241, 0.3818, 0.8242, 0.3818, 0.8325, 0.08543, 0.8241, 0.08719, 0.8212, 0.3818, 0.8214, 0.3818, 0.8242, 0.5851, 0.6624, 0.5794, 0.6578, 0.5794, 0.3936, 0.5851, 0.3936, 0.08902, 0.9506, 0.08991, 0.9495, 0.359, 0.9495, 0.359, 0.9506, 0.06446, 0.9785, 0.07684, 0.9658, 0.359, 0.9658, 0.359, 0.9785, 0.02553, 0.8405, 0.01753, 0.8405, 0.02539, 0.8324, 0.03335, 0.8324, 0.578, 0.7031, 0.5778, 0.7055, 0.5744, 0.7054, 0.5745, 0.703, 0.08991, 0.9495, 0.09031, 0.9441, 0.359, 0.9441, 0.359, 0.9495, 0.5794, 0.7032, 0.5788, 0.7057, 0.5778, 0.7055, 0.578, 0.7031, 0.07684, 0.9658, 0.08902, 0.9506, 0.359, 0.9506, 0.359, 0.9658, 0.7738, 0.1611, 0.7755, 0.161, 0.7755, 0.5328, 0.7738, 0.5328, 0.07268, 0.03057, 0.07268, 0.027, 0.4397, 0.02699, 0.4397, 0.03058, 0.7974, 0.1477, 0.8117, 0.1365, 0.8117, 0.5328, 0.7974, 0.5328, 0.962, 0.08725, 0.964, 0.0852, 0.964, 0.5073, 0.962, 0.5073, 0.07268, 0.02569, 0.06767, 0.02031, 0.4397, 0.02029, 0.4397, 0.02568, 0.782, 0.1599, 0.7974, 0.1477, 0.7974, 0.5328, 0.782, 0.5328, 0.9345, 0.1094, 0.9431, 0.1042, 0.9431, 0.5073, 0.9345, 0.5073, 0.07268, 0.027, 0.07268, 0.02569, 0.4397, 0.02568, 0.4397, 0.02699, 0.9431, 0.1042, 0.9511, 0.09732, 0.9511, 0.5073, 0.9431, 0.5073, 0.7755, 0.161, 0.7809, 0.1608, 0.7809, 0.5328, 0.7755, 0.5328, 0.7809, 0.1608, 0.782, 0.1599, 0.782, 0.5328, 0.7809, 0.5328, 0.9317, 0.1111, 0.9345, 0.1094, 0.9345, 0.5073, 0.9317, 0.5073, 0.9935, 0.02712, 0.9935, 0.01864, 0.9964, 0.01864, 0.9965, 0.02711, 0.06206, 0.885, 0.3818, 0.8849, 0.3818, 0.8879, 0.06206, 0.8879, 0.9935, 0.08519, 0.9935, 0.02712, 0.9965, 0.02711, 0.9965, 0.08519, 0.9317, 0.04823, 0.9345, 0.04623, 0.9345, 0.05456, 0.9317, 0.05655, 0.7809, 0.1012, 0.782, 0.1002, 0.782, 0.1085, 0.7809, 0.1095, 0.7755, 0.1015, 0.7809, 0.1012, 0.7809, 0.1095, 0.7755, 0.1098, 0.9431, 0.04037, 0.9512, 0.03248, 0.9511, 0.04086, 0.9431, 0.04871, 0.01493, 0.02725, 0.01479, 0.02613, 0.01725, 0.02566, 0.01736, 0.02701, 0.9345, 0.04623, 0.9431, 0.04037, 0.9431, 0.04871, 0.9345, 0.05456, 0.782, 0.1002, 0.7974, 0.08632, 0.7974, 0.09465, 0.782, 0.1085, 0.01479, 0.02613, 0.008615, 0.02003, 0.01663, 0.02028, 0.01725, 0.02566, 0.9614, 0.02104, 0.9637, 0.01882, 0.9641, 0.02722, 0.9621, 0.02948, 0.7974, 0.08632, 0.8117, 0.07368, 0.8117, 0.082, 0.7974, 0.09465, 0.01504, 0.03063, 0.01493, 0.02725, 0.01736, 0.02701, 0.01744, 0.03055, 0.7738, 0.1016, 0.7755, 0.1015, 0.7755, 0.1098, 0.7738, 0.1099, 0.005692, 0.8849, 0.01269, 0.8849, 0.01268, 0.8879, 0.005686, 0.8879, 0.02529, 0.9658, 0.03935, 0.9506, 0.0473, 0.9506, 0.03323, 0.9658, 0.5794, 0.6578, 0.5794, 0.7032, 0.578, 0.7031, 0.5781, 0.6578, 0.04037, 0.9495, 0.04084, 0.9441, 0.04878, 0.9441, 0.04832, 0.9495, 0.5781, 0.6578, 0.578, 0.7031, 0.5745, 0.703, 0.5745, 0.6578, 0.07324, 0.8404, 0.02553, 0.8405, 0.03335, 0.8324, 0.08001, 0.8324, 0.011, 0.9785, 0.02529, 0.9658, 0.03323, 0.9658, 0.01894, 0.9785, 0.03935, 0.9506, 0.04037, 0.9495, 0.04832, 0.9495, 0.0473, 0.9506, 0.5854, 0.7113, 0.5788, 0.7057, 0.5794, 0.7032, 0.5851, 0.7037, 0.03165, 0.8241, 0.03369, 0.8213, 0.04164, 0.8213, 0.0396, 0.8241, 0.02539, 0.8324, 0.03165, 0.8241, 0.0396, 0.8241, 0.03335, 0.8324, 0.04084, 0.9441, 0.041, 0.9423, 0.04894, 0.9423, 0.04878, 0.9441, 0.007781, 0.8523, 0.01753, 0.8405, 0.02553, 0.8405, 0.01473, 0.8532, 0.00593, 0.8551, 0.01284, 0.8555, 0.01276, 0.8586, 0.005785, 0.8584, 0.964, 0.0852, 0.9641, 0.02722, 0.9672, 0.02718, 0.9672, 0.0852, 0.06206, 0.8554, 0.3818, 0.8554, 0.3818, 0.8586, 0.06207, 0.8586, 0.9641, 0.02722, 0.9637, 0.01882, 0.967, 0.01873, 0.9672, 0.02718, 0.00593, 0.8551, 0.007781, 0.8523, 0.01473, 0.8532, 0.01284, 0.8555, 0.9512, 0.03248, 0.9614, 0.02104, 0.9621, 0.02948, 0.9511, 0.04086, 0.9511, 0.09732, 0.962, 0.08725, 0.962, 0.5073, 0.9511, 0.5073, 0.06206, 0.8554, 0.0638, 0.8531, 0.3818, 0.8531, 0.3818, 0.8554, 0.01284, 0.8555, 0.01473, 0.8532, 0.0638, 0.8531, 0.06206, 0.8554, 0.01284, 0.8555, 0.06206, 0.8554, 0.06207, 0.8586, 0.01276, 0.8586, 0.3818, 0.8405, 0.07324, 0.8404, 0.08001, 0.8324, 0.3818, 0.8325, 0.578, 0.3936, 0.5781, 0.6578, 0.5745, 0.6578, 0.5744, 0.3936, 0.5794, 0.3936, 0.5794, 0.6578, 0.5781, 0.6578, 0.578, 0.3936, 0.01269, 0.8849, 0.06206, 0.885, 0.06206, 0.8879, 0.01268, 0.8879, 0.03323, 0.9658, 0.0473, 0.9506, 0.08902, 0.9506, 0.07684, 0.9658, 0.04832, 0.9495, 0.04878, 0.9441, 0.09031, 0.9441, 0.08991, 0.9495, 0.01894, 0.9785, 0.03323, 0.9658, 0.07684, 0.9658, 0.06446, 0.9785, 0.0473, 0.9506, 0.04832, 0.9495, 0.08991, 0.9495, 0.08902, 0.9506, 0.5851, 0.7037, 0.5794, 0.7032, 0.5794, 0.6578, 0.5851, 0.6624, 0.0396, 0.8241, 0.04164, 0.8213, 0.08719, 0.8212, 0.08543, 0.8241, 0.03335, 0.8324, 0.0396, 0.8241, 0.08543, 0.8241, 0.08001, 0.8324, 0.04878, 0.9441, 0.04894, 0.9423, 0.09045, 0.9423, 0.09031, 0.9441, 0.01473, 0.8532, 0.02553, 0.8405, 0.07324, 0.8404, 0.0638, 0.8531, 0.9511, 0.04086, 0.9621, 0.02948, 0.962, 0.08725, 0.9511, 0.09732, 0.964, 0.5073, 0.964, 0.0852, 0.9672, 0.0852, 0.9672, 0.5073, 0.9935, 0.5073, 0.9935, 0.08519, 0.9965, 0.08519, 0.9965, 0.5073, 0.9317, 0.05655, 0.9345, 0.05456, 0.9345, 0.1094, 0.9317, 0.1111, 0.7809, 0.1095, 0.782, 0.1085, 0.782, 0.1599, 0.7809, 0.1608, 0.7755, 0.1098, 0.7809, 0.1095, 0.7809, 0.1608, 0.7755, 0.161, 0.9431, 0.04871, 0.9511, 0.04086, 0.9511, 0.09732, 0.9431, 0.1042, 0.01736, 0.02701, 0.01725, 0.02566, 0.07268, 0.02569, 0.07268, 0.027, 0.9345, 0.05456, 0.9431, 0.04871, 0.9431, 0.1042, 0.9345, 0.1094, 0.782, 0.1085, 0.7974, 0.09465, 0.7974, 0.1477, 0.782, 0.1599, 0.01725, 0.02566, 0.01663, 0.02028, 0.06767, 0.02031, 0.07268, 0.02569, 0.9621, 0.02948, 0.9641, 0.02722, 0.964, 0.0852, 0.962, 0.08725, 0.7974, 0.09465, 0.8117, 0.082, 0.8117, 0.1365, 0.7974, 0.1477, 0.01744, 0.03055, 0.01736, 0.02701, 0.07268, 0.027, 0.07268, 0.03057, 0.7738, 0.1099, 0.7755, 0.1098, 0.7755, 0.161, 0.7738, 0.1611, 0.01367, 0.3864, 0.01367, 0.08775, 0.05645, 0.129, 0.05645, 0.3864, 0.01934, 0.03939, 0.05464, 0.03941, 0.06997, 0.08061, 0.06212, 0.08061, 0.01367, 0.08775, 0.01367, 0.04624, 0.05645, 0.08746, 0.05645, 0.129, 0.05464, 0.03941, 0.28, 0.03955, 0.28, 0.08078, 0.06997, 0.08061, 0.01444, 0.04026, 0.01934, 0.03939, 0.06212, 0.08061, 0.05645, 0.08061, 0.01367, 0.04624, 0.01444, 0.04026, 0.05645, 0.08061, 0.05645, 0.08746, 0.01064, 0.04332, 0.01141, 0.03734, 0.01444, 0.04026, 0.01367, 0.04624, 0.01141, 0.03734, 0.01631, 0.03646, 0.01934, 0.03939, 0.01444, 0.04026, 0.0516, 0.03649, 0.28, 0.03663, 0.28, 0.03955, 0.05464, 0.03941, 0.01063, 0.08483, 0.01064, 0.04332, 0.01367, 0.04624, 0.01367, 0.08775, 0.01631, 0.03646, 0.0516, 0.03649, 0.05464, 0.03941, 0.01934, 0.03939, 0.01064, 0.3864, 0.01063, 0.08483, 0.01367, 0.08775, 0.01367, 0.3864, 0.9672, 0.5073, 0.9672, 0.0852, 0.9935, 0.08519, 0.9935, 0.5073, 0.01276, 0.8586, 0.06207, 0.8586, 0.06206, 0.885, 0.01269, 0.8849, 0.005785, 0.8584, 0.01276, 0.8586, 0.01269, 0.8849, 0.005692, 0.8849, 0.9672, 0.0852, 0.9672, 0.02718, 0.9935, 0.02712, 0.9935, 0.08519, 0.06207, 0.8586, 0.3818, 0.8586, 0.3818, 0.8849, 0.06206, 0.885, 0.9672, 0.02718, 0.967, 0.01873, 0.9935, 0.01864, 0.9935, 0.02712, 0.07168, 0.129, 0.07168, 0.08746, 0.28, 0.08746, 0.28, 0.129, 0.06399, 0.129, 0.06399, 0.08746, 0.07168, 0.08746, 0.07168, 0.129, 0.05645, 0.129, 0.05645, 0.08746, 0.06399, 0.08746, 0.06399, 0.129, 0.06399, 0.08746, 0.05645, 0.08746, 0.05645, 0.08061, 0.06212, 0.08061, 0.07168, 0.08746, 0.06399, 0.08746, 0.06212, 0.08061, 0.06997, 0.08061, 0.28, 0.08746, 0.07168, 0.08746, 0.06997, 0.08061, 0.28, 0.08078, 0.06399, 0.129, 0.07168, 0.129, 0.07168, 0.3864, 0.06399, 0.3864, 0.07168, 0.129, 0.28, 0.129, 0.28, 0.3864, 0.07168, 0.3864, 0.05645, 0.129, 0.06399, 0.129, 0.06399, 0.3864, 0.05645, 0.3864, 0.6997, 0.7748, 0.3818, 0.7747, 0.3818, 0.7622, 0.6903, 0.7621, 0.6308, 0.895, 0.3621, 0.895, 0.3621, 0.8932, 0.6307, 0.8932, 0.6835, 0.754, 0.3818, 0.7542, 0.3818, 0.7459, 0.6781, 0.7458, 0.6781, 0.7458, 0.3818, 0.7459, 0.3818, 0.7431, 0.6763, 0.7429, 0.6064, 0.1248, 0.6064, 0.3936, 0.6006, 0.3936, 0.6006, 0.1294, 0.6321, 0.9015, 0.3621, 0.9015, 0.3621, 0.9003, 0.6312, 0.9003, 0.6567, 0.9294, 0.3621, 0.9294, 0.3621, 0.9167, 0.6443, 0.9167, 0.738, 0.7621, 0.7302, 0.7541, 0.7381, 0.7541, 0.746, 0.7622, 0.5993, 0.0841, 0.5958, 0.0842, 0.5957, 0.08181, 0.5991, 0.08168, 0.6312, 0.9003, 0.3621, 0.9003, 0.3621, 0.895, 0.6308, 0.895, 0.6007, 0.08398, 0.5993, 0.0841, 0.5991, 0.08168, 0.6001, 0.08153, 0.6443, 0.9167, 0.3621, 0.9167, 0.3621, 0.9015, 0.6321, 0.9015, 0.7738, 0.9045, 0.7738, 0.5328, 0.7755, 0.5328, 0.7755, 0.9046, 0.8069, 0.03057, 0.4397, 0.03058, 0.4397, 0.02699, 0.8069, 0.027, 0.7974, 0.9179, 0.7974, 0.5328, 0.8117, 0.5328, 0.8117, 0.929, 0.962, 0.9274, 0.962, 0.5073, 0.964, 0.5073, 0.964, 0.9295, 0.8069, 0.02569, 0.4397, 0.02568, 0.4397, 0.02029, 0.8119, 0.02031, 0.782, 0.9057, 0.782, 0.5328, 0.7974, 0.5328, 0.7974, 0.9179, 0.9345, 0.9053, 0.9345, 0.5073, 0.9431, 0.5073, 0.9431, 0.9105, 0.8069, 0.027, 0.4397, 0.02699, 0.4397, 0.02568, 0.8069, 0.02569, 0.9431, 0.9105, 0.9431, 0.5073, 0.9511, 0.5073, 0.9511, 0.9174, 0.7755, 0.9046, 0.7755, 0.5328, 0.7809, 0.5328, 0.7809, 0.9048, 0.7809, 0.9048, 0.7809, 0.5328, 0.782, 0.5328, 0.782, 0.9057, 0.9316, 0.9036, 0.9317, 0.5073, 0.9345, 0.5073, 0.9345, 0.9053, 0.9935, 0.9876, 0.9965, 0.9876, 0.9964, 0.996, 0.9935, 0.996, 0.7015, 0.8066, 0.7015, 0.8096, 0.3818, 0.8095, 0.3818, 0.8066, 0.9935, 0.9295, 0.9965, 0.9295, 0.9965, 0.9876, 0.9935, 0.9876, 0.9317, 0.9665, 0.9317, 0.9581, 0.9345, 0.9601, 0.9345, 0.9685, 0.7809, 0.9644, 0.7809, 0.956, 0.782, 0.957, 0.782, 0.9654, 0.7755, 0.9641, 0.7755, 0.9558, 0.7809, 0.956, 0.7809, 0.9644, 0.9431, 0.9743, 0.9431, 0.966, 0.9511, 0.9738, 0.9512, 0.9822, 0.8647, 0.02725, 0.8622, 0.02701, 0.8623, 0.02566, 0.8648, 0.02613, 0.9345, 0.9685, 0.9345, 0.9601, 0.9431, 0.966, 0.9431, 0.9743, 0.782, 0.9654, 0.782, 0.957, 0.7974, 0.9709, 0.7974, 0.9793, 0.8648, 0.02613, 0.8623, 0.02566, 0.863, 0.02028, 0.871, 0.02003, 0.9614, 0.9936, 0.9621, 0.9852, 0.9641, 0.9875, 0.9637, 0.9959, 0.7974, 0.9793, 0.7974, 0.9709, 0.8117, 0.9836, 0.8117, 0.9919, 0.8645, 0.03063, 0.8621, 0.03055, 0.8622, 0.02701, 0.8647, 0.02725, 0.7738, 0.964, 0.7738, 0.9557, 0.7755, 0.9558, 0.7755, 0.9641, 0.7578, 0.8066, 0.7578, 0.8095, 0.7508, 0.8096, 0.7508, 0.8066, 0.6959, 0.9167, 0.6879, 0.9167, 0.6739, 0.9015, 0.6818, 0.9015, 0.6006, 0.1294, 0.5993, 0.1294, 0.5993, 0.0841, 0.6007, 0.08398, 0.6808, 0.9003, 0.6728, 0.9003, 0.6724, 0.895, 0.6803, 0.895, 0.5993, 0.1294, 0.5958, 0.1294, 0.5958, 0.0842, 0.5993, 0.0841, 0.6903, 0.7621, 0.6835, 0.754, 0.7302, 0.7541, 0.738, 0.7621, 0.7102, 0.9294, 0.7022, 0.9294, 0.6879, 0.9167, 0.6959, 0.9167, 0.6818, 0.9015, 0.6739, 0.9015, 0.6728, 0.9003, 0.6808, 0.9003, 0.6067, 0.07589, 0.6064, 0.08349, 0.6007, 0.08398, 0.6001, 0.08153, 0.7319, 0.7458, 0.7239, 0.7458, 0.7219, 0.743, 0.7298, 0.743, 0.7381, 0.7541, 0.7302, 0.7541, 0.7239, 0.7458, 0.7319, 0.7458, 0.6803, 0.895, 0.6724, 0.895, 0.6722, 0.8932, 0.6802, 0.8932, 0.7557, 0.774, 0.7488, 0.7749, 0.738, 0.7621, 0.746, 0.7622, 0.7576, 0.7767, 0.7577, 0.7801, 0.7508, 0.7803, 0.7507, 0.7772, 0.964, 0.9295, 0.9672, 0.9295, 0.9672, 0.9875, 0.9641, 0.9875, 0.7015, 0.7771, 0.7014, 0.7803, 0.3818, 0.7802, 0.3818, 0.7771, 0.9641, 0.9875, 0.9672, 0.9875, 0.967, 0.996, 0.9637, 0.9959, 0.7576, 0.7767, 0.7507, 0.7772, 0.7488, 0.7749, 0.7557, 0.774, 0.9512, 0.9822, 0.9511, 0.9738, 0.9621, 0.9852, 0.9614, 0.9936, 0.9511, 0.9174, 0.9511, 0.5073, 0.962, 0.5073, 0.962, 0.9274, 0.7015, 0.7771, 0.3818, 0.7771, 0.3818, 0.7747, 0.6997, 0.7748, 0.7507, 0.7772, 0.7015, 0.7771, 0.6997, 0.7748, 0.7488, 0.7749, 0.7507, 0.7772, 0.7508, 0.7803, 0.7014, 0.7803, 0.7015, 0.7771, 0.3818, 0.7622, 0.3818, 0.7542, 0.6835, 0.754, 0.6903, 0.7621, 0.5993, 0.3936, 0.5957, 0.3936, 0.5958, 0.1294, 0.5993, 0.1294, 0.6006, 0.3936, 0.5993, 0.3936, 0.5993, 0.1294, 0.6006, 0.1294, 0.7508, 0.8066, 0.7508, 0.8096, 0.7015, 0.8096, 0.7015, 0.8066, 0.6879, 0.9167, 0.6443, 0.9167, 0.6321, 0.9015, 0.6739, 0.9015, 0.6728, 0.9003, 0.6312, 0.9003, 0.6308, 0.895, 0.6724, 0.895, 0.7022, 0.9294, 0.6567, 0.9294, 0.6443, 0.9167, 0.6879, 0.9167, 0.6739, 0.9015, 0.6321, 0.9015, 0.6312, 0.9003, 0.6728, 0.9003, 0.6064, 0.08349, 0.6064, 0.1248, 0.6006, 0.1294, 0.6007, 0.08398, 0.7239, 0.7458, 0.6781, 0.7458, 0.6763, 0.7429, 0.7219, 0.743, 0.7302, 0.7541, 0.6835, 0.754, 0.6781, 0.7458, 0.7239, 0.7458, 0.6724, 0.895, 0.6308, 0.895, 0.6307, 0.8932, 0.6722, 0.8932, 0.7488, 0.7749, 0.6997, 0.7748, 0.6903, 0.7621, 0.738, 0.7621, 0.9511, 0.9738, 0.9511, 0.9174, 0.962, 0.9274, 0.9621, 0.9852, 0.964, 0.5073, 0.9672, 0.5073, 0.9672, 0.9295, 0.964, 0.9295, 0.9935, 0.5073, 0.9965, 0.5073, 0.9965, 0.9295, 0.9935, 0.9295, 0.9317, 0.9581, 0.9316, 0.9036, 0.9345, 0.9053, 0.9345, 0.9601, 0.7809, 0.956, 0.7809, 0.9048, 0.782, 0.9057, 0.782, 0.957, 0.7755, 0.9558, 0.7755, 0.9046, 0.7809, 0.9048, 0.7809, 0.956, 0.9431, 0.966, 0.9431, 0.9105, 0.9511, 0.9174, 0.9511, 0.9738, 0.8622, 0.02701, 0.8069, 0.027, 0.8069, 0.02569, 0.8623, 0.02566, 0.9345, 0.9601, 0.9345, 0.9053, 0.9431, 0.9105, 0.9431, 0.966, 0.782, 0.957, 0.782, 0.9057, 0.7974, 0.9179, 0.7974, 0.9709, 0.8623, 0.02566, 0.8069, 0.02569, 0.8119, 0.02031, 0.863, 0.02028, 0.9621, 0.9852, 0.962, 0.9274, 0.964, 0.9295, 0.9641, 0.9875, 0.7974, 0.9709, 0.7974, 0.9179, 0.8117, 0.929, 0.8117, 0.9836, 0.8621, 0.03055, 0.8069, 0.03057, 0.8069, 0.027, 0.8622, 0.02701, 0.7738, 0.9557, 0.7738, 0.9045, 0.7755, 0.9046, 0.7755, 0.9558, 0.01367, 0.3864, 0.05645, 0.3864, 0.05645, 0.6439, 0.01367, 0.6851, 0.01934, 0.7335, 0.06212, 0.6922, 0.06997, 0.6922, 0.05464, 0.7334, 0.01367, 0.6851, 0.05645, 0.6439, 0.05645, 0.6854, 0.01367, 0.7266, 0.05464, 0.7334, 0.06997, 0.6922, 0.28, 0.6921, 0.28, 0.7333, 0.01445, 0.7326, 0.05645, 0.6922, 0.06212, 0.6922, 0.01934, 0.7335, 0.01367, 0.7266, 0.05645, 0.6854, 0.05645, 0.6922, 0.01445, 0.7326, 0.01064, 0.7295, 0.01367, 0.7266, 0.01445, 0.7326, 0.01141, 0.7355, 0.01141, 0.7355, 0.01445, 0.7326, 0.01934, 0.7335, 0.01631, 0.7364, 0.05161, 0.7364, 0.05464, 0.7334, 0.28, 0.7333, 0.28, 0.7362, 0.01064, 0.688, 0.01367, 0.6851, 0.01367, 0.7266, 0.01064, 0.7295, 0.01631, 0.7364, 0.01934, 0.7335, 0.05464, 0.7334, 0.05161, 0.7364, 0.01064, 0.3864, 0.01367, 0.3864, 0.01367, 0.6851, 0.01064, 0.688, 0.9672, 0.5073, 0.9935, 0.5073, 0.9935, 0.9295, 0.9672, 0.9295, 0.7508, 0.7803, 0.7508, 0.8066, 0.7015, 0.8066, 0.7014, 0.7803, 0.7577, 0.7801, 0.7578, 0.8066, 0.7508, 0.8066, 0.7508, 0.7803, 0.9672, 0.9295, 0.9935, 0.9295, 0.9935, 0.9876, 0.9672, 0.9875, 0.7014, 0.7803, 0.7015, 0.8066, 0.3818, 0.8066, 0.3818, 0.7802, 0.9672, 0.9875, 0.9935, 0.9876, 0.9935, 0.996, 0.967, 0.996, 0.07168, 0.6439, 0.28, 0.6439, 0.28, 0.6854, 0.07168, 0.6854, 0.06399, 0.6439, 0.07168, 0.6439, 0.07168, 0.6854, 0.06399, 0.6854, 0.05645, 0.6439, 0.06399, 0.6439, 0.06399, 0.6854, 0.05645, 0.6854, 0.06399, 0.6854, 0.06212, 0.6922, 0.05645, 0.6922, 0.05645, 0.6854, 0.07168, 0.6854, 0.06997, 0.6922, 0.06212, 0.6922, 0.06399, 0.6854, 0.28, 0.6854, 0.28, 0.6921, 0.06997, 0.6922, 0.07168, 0.6854, 0.06399, 0.6439, 0.06399, 0.3864, 0.07168, 0.3864, 0.07168, 0.6439, 0.07168, 0.6439, 0.07168, 0.3864, 0.28, 0.3864, 0.28, 0.6439, 0.05645, 0.6439, 0.05645, 0.3864, 0.06399, 0.3864, 0.06399, 0.6439, 0.6997, 0.8531, 0.3818, 0.8531, 0.3818, 0.8405, 0.6903, 0.8404, 0.6277, 0.9441, 0.359, 0.9441, 0.359, 0.9423, 0.6276, 0.9423, 0.6835, 0.8324, 0.3818, 0.8325, 0.3818, 0.8242, 0.6781, 0.8241, 0.6781, 0.8241, 0.3818, 0.8242, 0.3818, 0.8214, 0.6763, 0.8212, 0.5851, 0.1248, 0.5851, 0.3936, 0.5794, 0.3936, 0.5794, 0.1294, 0.629, 0.9506, 0.359, 0.9506, 0.359, 0.9495, 0.6281, 0.9495, 0.6536, 0.9785, 0.359, 0.9785, 0.359, 0.9658, 0.6412, 0.9658, 0.738, 0.8405, 0.7302, 0.8324, 0.7381, 0.8324, 0.746, 0.8405, 0.578, 0.0841, 0.5745, 0.0842, 0.5744, 0.08181, 0.5778, 0.08168, 0.6281, 0.9495, 0.359, 0.9495, 0.359, 0.9441, 0.6277, 0.9441, 0.5794, 0.08398, 0.578, 0.0841, 0.5778, 0.08168, 0.5788, 0.08152, 0.6412, 0.9658, 0.359, 0.9658, 0.359, 0.9506, 0.629, 0.9506, 0.8191, 0.9045, 0.819, 0.5328, 0.8208, 0.5328, 0.8208, 0.9046, 0.803, 0.01317, 0.4362, 0.01321, 0.4362, 0.009619, 0.803, 0.009597, 0.8427, 0.9179, 0.8427, 0.5328, 0.857, 0.5328, 0.857, 0.9291, 0.8932, 0.9274, 0.8932, 0.5073, 0.8952, 0.5073, 0.8952, 0.9295, 0.803, 0.008292, 0.4362, 0.008294, 0.4362, 0.002896, 0.808, 0.002915, 0.8273, 0.9057, 0.8273, 0.5328, 0.8427, 0.5328, 0.8427, 0.9179, 0.8657, 0.9053, 0.8657, 0.5073, 0.8743, 0.5073, 0.8743, 0.9104, 0.803, 0.009597, 0.4362, 0.009619, 0.4362, 0.008294, 0.803, 0.008292, 0.8743, 0.9104, 0.8743, 0.5073, 0.8823, 0.5073, 0.8823, 0.9173, 0.8208, 0.9046, 0.8208, 0.5328, 0.8262, 0.5328, 0.8262, 0.9048, 0.8262, 0.9048, 0.8262, 0.5328, 0.8273, 0.5328, 0.8273, 0.9057, 0.8628, 0.9035, 0.8629, 0.5073, 0.8657, 0.5073, 0.8657, 0.9053, 0.9247, 0.9876, 0.9277, 0.9876, 0.9276, 0.996, 0.9247, 0.996, 0.7015, 0.8849, 0.7015, 0.8879, 0.3818, 0.8879, 0.3818, 0.8849, 0.9247, 0.9295, 0.9277, 0.9295, 0.9277, 0.9876, 0.9247, 0.9876, 0.8629, 0.9664, 0.8629, 0.9581, 0.8657, 0.9601, 0.8657, 0.9684, 0.8262, 0.9644, 0.8262, 0.9561, 0.8273, 0.9571, 0.8273, 0.9654, 0.8208, 0.9641, 0.8208, 0.9558, 0.8262, 0.9561, 0.8262, 0.9644, 0.8743, 0.9743, 0.8743, 0.966, 0.8823, 0.9738, 0.8824, 0.9822, 0.8607, 0.00984, 0.8583, 0.009608, 0.8584, 0.008253, 0.8608, 0.008726, 0.8657, 0.9684, 0.8657, 0.9601, 0.8743, 0.966, 0.8743, 0.9743, 0.8273, 0.9654, 0.8273, 0.9571, 0.8427, 0.971, 0.8427, 0.9793, 0.8608, 0.008726, 0.8584, 0.008253, 0.859, 0.002881, 0.867, 0.002626, 0.8926, 0.9936, 0.8933, 0.9852, 0.8953, 0.9874, 0.8949, 0.9959, 0.8427, 0.9793, 0.8427, 0.971, 0.857, 0.9836, 0.857, 0.9919, 0.8606, 0.01322, 0.8582, 0.01314, 0.8583, 0.009608, 0.8607, 0.00984, 0.819, 0.964, 0.819, 0.9557, 0.8208, 0.9558, 0.8208, 0.9641, 0.7578, 0.8849, 0.7578, 0.8879, 0.7508, 0.8879, 0.7508, 0.8849, 0.6928, 0.9658, 0.6848, 0.9658, 0.6708, 0.9506, 0.6787, 0.9506, 0.5794, 0.1294, 0.5781, 0.1294, 0.578, 0.0841, 0.5794, 0.08398, 0.6777, 0.9495, 0.6697, 0.9495, 0.6693, 0.9441, 0.6772, 0.9441, 0.5781, 0.1294, 0.5745, 0.1294, 0.5745, 0.0842, 0.578, 0.0841, 0.6903, 0.8404, 0.6835, 0.8324, 0.7302, 0.8324, 0.738, 0.8405, 0.7071, 0.9785, 0.6991, 0.9785, 0.6848, 0.9658, 0.6928, 0.9658, 0.6787, 0.9506, 0.6708, 0.9506, 0.6697, 0.9495, 0.6777, 0.9495, 0.5854, 0.07589, 0.5851, 0.08349, 0.5794, 0.08398, 0.5788, 0.08152, 0.7319, 0.8241, 0.7239, 0.8241, 0.7219, 0.8213, 0.7298, 0.8213, 0.7381, 0.8324, 0.7302, 0.8324, 0.7239, 0.8241, 0.7319, 0.8241, 0.6772, 0.9441, 0.6693, 0.9441, 0.6691, 0.9423, 0.6771, 0.9423, 0.7557, 0.8523, 0.7488, 0.8532, 0.738, 0.8405, 0.746, 0.8405, 0.7576, 0.855, 0.7577, 0.8584, 0.7508, 0.8586, 0.7507, 0.8555, 0.8952, 0.9295, 0.8984, 0.9295, 0.8984, 0.9875, 0.8953, 0.9874, 0.7015, 0.8554, 0.7014, 0.8586, 0.3818, 0.8586, 0.3818, 0.8554, 0.8953, 0.9874, 0.8984, 0.9875, 0.8982, 0.9959, 0.8949, 0.9959, 0.7576, 0.855, 0.7507, 0.8555, 0.7488, 0.8532, 0.7557, 0.8523, 0.8824, 0.9822, 0.8823, 0.9738, 0.8933, 0.9852, 0.8926, 0.9936, 0.8823, 0.9173, 0.8823, 0.5073, 0.8932, 0.5073, 0.8932, 0.9274, 0.7015, 0.8554, 0.3818, 0.8554, 0.3818, 0.8531, 0.6997, 0.8531, 0.7507, 0.8555, 0.7015, 0.8554, 0.6997, 0.8531, 0.7488, 0.8532, 0.7507, 0.8555, 0.7508, 0.8586, 0.7014, 0.8586, 0.7015, 0.8554, 0.3818, 0.8405, 0.3818, 0.8325, 0.6835, 0.8324, 0.6903, 0.8404, 0.578, 0.3936, 0.5744, 0.3936, 0.5745, 0.1294, 0.5781, 0.1294, 0.5794, 0.3936, 0.578, 0.3936, 0.5781, 0.1294, 0.5794, 0.1294, 0.7508, 0.8849, 0.7508, 0.8879, 0.7015, 0.8879, 0.7015, 0.8849, 0.6848, 0.9658, 0.6412, 0.9658, 0.629, 0.9506, 0.6708, 0.9506, 0.6697, 0.9495, 0.6281, 0.9495, 0.6277, 0.9441, 0.6693, 0.9441, 0.6991, 0.9785, 0.6536, 0.9785, 0.6412, 0.9658, 0.6848, 0.9658, 0.6708, 0.9506, 0.629, 0.9506, 0.6281, 0.9495, 0.6697, 0.9495, 0.5851, 0.08349, 0.5851, 0.1248, 0.5794, 0.1294, 0.5794, 0.08398, 0.7239, 0.8241, 0.6781, 0.8241, 0.6763, 0.8212, 0.7219, 0.8213, 0.7302, 0.8324, 0.6835, 0.8324, 0.6781, 0.8241, 0.7239, 0.8241, 0.6693, 0.9441, 0.6277, 0.9441, 0.6276, 0.9423, 0.6691, 0.9423, 0.7488, 0.8532, 0.6997, 0.8531, 0.6903, 0.8404, 0.738, 0.8405, 0.8823, 0.9738, 0.8823, 0.9173, 0.8932, 0.9274, 0.8933, 0.9852, 0.8952, 0.5073, 0.8984, 0.5073, 0.8984, 0.9295, 0.8952, 0.9295, 0.9247, 0.5073, 0.9277, 0.5073, 0.9277, 0.9295, 0.9247, 0.9295, 0.8629, 0.9581, 0.8628, 0.9035, 0.8657, 0.9053, 0.8657, 0.9601, 0.8262, 0.9561, 0.8262, 0.9048, 0.8273, 0.9057, 0.8273, 0.9571, 0.8208, 0.9558, 0.8208, 0.9046, 0.8262, 0.9048, 0.8262, 0.9561, 0.8743, 0.966, 0.8743, 0.9104, 0.8823, 0.9173, 0.8823, 0.9738, 0.8583, 0.009608, 0.803, 0.009597, 0.803, 0.008292, 0.8584, 0.008253, 0.8657, 0.9601, 0.8657, 0.9053, 0.8743, 0.9104, 0.8743, 0.966, 0.8273, 0.9571, 0.8273, 0.9057, 0.8427, 0.9179, 0.8427, 0.971, 0.8584, 0.008253, 0.803, 0.008292, 0.808, 0.002915, 0.859, 0.002881, 0.8933, 0.9852, 0.8932, 0.9274, 0.8952, 0.9295, 0.8953, 0.9874, 0.8427, 0.971, 0.8427, 0.9179, 0.857, 0.9291, 0.857, 0.9836, 0.8582, 0.01314, 0.803, 0.01317, 0.803, 0.009597, 0.8583, 0.009608, 0.819, 0.9557, 0.8191, 0.9045, 0.8208, 0.9046, 0.8208, 0.9558, 0.5463, 0.3864, 0.5035, 0.3864, 0.5035, 0.129, 0.5463, 0.08775, 0.5406, 0.03939, 0.4979, 0.08061, 0.49, 0.08061, 0.5053, 0.03941, 0.5463, 0.08775, 0.5035, 0.129, 0.5035, 0.08746, 0.5463, 0.04624, 0.5053, 0.03941, 0.49, 0.08061, 0.28, 0.08078, 0.28, 0.03955, 0.5455, 0.04026, 0.5035, 0.08061, 0.4979, 0.08061, 0.5406, 0.03939, 0.5463, 0.04624, 0.5035, 0.08746, 0.5035, 0.08061, 0.5455, 0.04026, 0.5493, 0.04332, 0.5463, 0.04624, 0.5455, 0.04026, 0.5486, 0.03734, 0.5486, 0.03734, 0.5455, 0.04026, 0.5406, 0.03939, 0.5437, 0.03646, 0.5084, 0.03649, 0.5053, 0.03941, 0.28, 0.03955, 0.28, 0.03663, 0.5493, 0.08483, 0.5463, 0.08775, 0.5463, 0.04624, 0.5493, 0.04332, 0.5437, 0.03646, 0.5406, 0.03939, 0.5053, 0.03941, 0.5084, 0.03649, 0.5493, 0.3864, 0.5463, 0.3864, 0.5463, 0.08775, 0.5493, 0.08483, 0.8984, 0.5073, 0.9247, 0.5073, 0.9247, 0.9295, 0.8984, 0.9295, 0.7508, 0.8586, 0.7508, 0.8849, 0.7015, 0.8849, 0.7014, 0.8586, 0.7577, 0.8584, 0.7578, 0.8849, 0.7508, 0.8849, 0.7508, 0.8586, 0.8984, 0.9295, 0.9247, 0.9295, 0.9247, 0.9876, 0.8984, 0.9875, 0.7014, 0.8586, 0.7015, 0.8849, 0.3818, 0.8849, 0.3818, 0.8586, 0.8984, 0.9875, 0.9247, 0.9876, 0.9247, 0.996, 0.8982, 0.9959, 0.4883, 0.129, 0.28, 0.129, 0.28, 0.08746, 0.4883, 0.08746, 0.496, 0.129, 0.4883, 0.129, 0.4883, 0.08746, 0.496, 0.08746, 0.5035, 0.129, 0.496, 0.129, 0.496, 0.08746, 0.5035, 0.08746, 0.496, 0.08746, 0.4979, 0.08061, 0.5035, 0.08061, 0.5035, 0.08746, 0.4883, 0.08746, 0.49, 0.08061, 0.4979, 0.08061, 0.496, 0.08746, 0.28, 0.08746, 0.28, 0.08078, 0.49, 0.08061, 0.4883, 0.08746, 0.496, 0.129, 0.496, 0.3864, 0.4883, 0.3864, 0.4883, 0.129, 0.4883, 0.129, 0.4883, 0.3864, 0.28, 0.3864, 0.28, 0.129, 0.5035, 0.129, 0.5035, 0.3864, 0.496, 0.3864, 0.496, 0.129, 0.0638, 0.7748, 0.07324, 0.7621, 0.3818, 0.7622, 0.3818, 0.7747, 0.09341, 0.895, 0.09355, 0.8932, 0.3621, 0.8932, 0.3621, 0.895, 0.08001, 0.754, 0.08542, 0.7458, 0.3818, 0.7459, 0.3818, 0.7542, 0.08542, 0.7458, 0.08719, 0.7429, 0.3818, 0.7431, 0.3818, 0.7459, 0.6064, 0.6624, 0.6006, 0.6578, 0.6006, 0.3936, 0.6064, 0.3936, 0.09212, 0.9015, 0.09301, 0.9003, 0.3621, 0.9003, 0.3621, 0.9015, 0.06756, 0.9294, 0.07994, 0.9167, 0.3621, 0.9167, 0.3621, 0.9294, 0.02553, 0.7621, 0.01753, 0.7622, 0.02539, 0.7541, 0.03335, 0.7541, 0.5993, 0.7031, 0.5991, 0.7055, 0.5957, 0.7054, 0.5958, 0.703, 0.09301, 0.9003, 0.09341, 0.895, 0.3621, 0.895, 0.3621, 0.9003, 0.6007, 0.7032, 0.6001, 0.7057, 0.5991, 0.7055, 0.5993, 0.7031, 0.07994, 0.9167, 0.09212, 0.9015, 0.3621, 0.9015, 0.3621, 0.9167, 0.819, 0.1611, 0.8208, 0.161, 0.8208, 0.5328, 0.819, 0.5328, 0.06934, 0.01317, 0.06934, 0.009597, 0.4362, 0.009619, 0.4362, 0.01321, 0.8427, 0.1477, 0.857, 0.1365, 0.857, 0.5328, 0.8427, 0.5328, 0.8932, 0.08725, 0.8952, 0.0852, 0.8952, 0.5073, 0.8932, 0.5073, 0.06934, 0.008293, 0.06433, 0.002915, 0.4362, 0.002896, 0.4362, 0.008294, 0.8273, 0.1599, 0.8427, 0.1477, 0.8427, 0.5328, 0.8273, 0.5328, 0.8657, 0.1094, 0.8743, 0.1042, 0.8743, 0.5073, 0.8657, 0.5073, 0.06934, 0.009597, 0.06934, 0.008293, 0.4362, 0.008294, 0.4362, 0.009619, 0.8743, 0.1042, 0.8823, 0.09732, 0.8823, 0.5073, 0.8743, 0.5073, 0.8208, 0.161, 0.8262, 0.1608, 0.8262, 0.5328, 0.8208, 0.5328, 0.8262, 0.1608, 0.8273, 0.1599, 0.8273, 0.5328, 0.8262, 0.5328, 0.8629, 0.1111, 0.8657, 0.1094, 0.8657, 0.5073, 0.8629, 0.5073, 0.9247, 0.02712, 0.9247, 0.01865, 0.9276, 0.01864, 0.9277, 0.02711, 0.06206, 0.8066, 0.3818, 0.8066, 0.3818, 0.8095, 0.06206, 0.8096, 0.9247, 0.08519, 0.9247, 0.02712, 0.9277, 0.02711, 0.9277, 0.08519, 0.8629, 0.04823, 0.8657, 0.04623, 0.8657, 0.05456, 0.8629, 0.05655, 0.8262, 0.1012, 0.8273, 0.1002, 0.8273, 0.1085, 0.8262, 0.1095, 0.8208, 0.1015, 0.8262, 0.1012, 0.8262, 0.1095, 0.8208, 0.1098, 0.8743, 0.04037, 0.8824, 0.03248, 0.8823, 0.04087, 0.8743, 0.04871, 0.01164, 0.00984, 0.01151, 0.008726, 0.01397, 0.008253, 0.01407, 0.009608, 0.8657, 0.04623, 0.8743, 0.04037, 0.8743, 0.04871, 0.8657, 0.05456, 0.8273, 0.1002, 0.8427, 0.08632, 0.8427, 0.09465, 0.8273, 0.1085, 0.01151, 0.008726, 0.00534, 0.002627, 0.01335, 0.002881, 0.01397, 0.008253, 0.8926, 0.02105, 0.8949, 0.01882, 0.8953, 0.02723, 0.8933, 0.02949, 0.8427, 0.08632, 0.857, 0.07368, 0.857, 0.082, 0.8427, 0.09465, 0.01176, 0.01322, 0.01164, 0.00984, 0.01407, 0.009608, 0.01415, 0.01314, 0.819, 0.1016, 0.8208, 0.1015, 0.8208, 0.1098, 0.819, 0.1099, 0.005688, 0.8066, 0.01269, 0.8066, 0.01268, 0.8096, 0.00568, 0.8095, 0.02839, 0.9167, 0.04245, 0.9015, 0.0504, 0.9015, 0.03633, 0.9167, 0.6006, 0.6578, 0.6007, 0.7032, 0.5993, 0.7031, 0.5993, 0.6578, 0.04347, 0.9003, 0.04394, 0.895, 0.05188, 0.895, 0.05142, 0.9003, 0.5993, 0.6578, 0.5993, 0.7031, 0.5958, 0.703, 0.5958, 0.6578, 0.07324, 0.7621, 0.02553, 0.7621, 0.03335, 0.7541, 0.08001, 0.754, 0.0141, 0.9294, 0.02839, 0.9167, 0.03633, 0.9167, 0.02204, 0.9294, 0.04245, 0.9015, 0.04347, 0.9003, 0.05142, 0.9003, 0.0504, 0.9015, 0.6067, 0.7113, 0.6001, 0.7057, 0.6007, 0.7032, 0.6064, 0.7037, 0.03165, 0.7458, 0.03369, 0.7429, 0.04164, 0.7429, 0.0396, 0.7458, 0.02539, 0.7541, 0.03165, 0.7458, 0.0396, 0.7458, 0.03335, 0.7541, 0.04394, 0.895, 0.0441, 0.8932, 0.05204, 0.8932, 0.05188, 0.895, 0.00778, 0.774, 0.01753, 0.7622, 0.02553, 0.7621, 0.01473, 0.7749, 0.005929, 0.7767, 0.01283, 0.7772, 0.01276, 0.7803, 0.005784, 0.7801, 0.8952, 0.0852, 0.8953, 0.02723, 0.8984, 0.02718, 0.8984, 0.0852, 0.06206, 0.7771, 0.3818, 0.7771, 0.3818, 0.7802, 0.06207, 0.7803, 0.8953, 0.02723, 0.8949, 0.01882, 0.8982, 0.01873, 0.8984, 0.02718, 0.005929, 0.7767, 0.00778, 0.774, 0.01473, 0.7749, 0.01283, 0.7772, 0.8824, 0.03248, 0.8926, 0.02105, 0.8933, 0.02949, 0.8823, 0.04087, 0.8823, 0.09732, 0.8932, 0.08725, 0.8932, 0.5073, 0.8823, 0.5073, 0.06206, 0.7771, 0.0638, 0.7748, 0.3818, 0.7747, 0.3818, 0.7771, 0.01283, 0.7772, 0.01473, 0.7749, 0.0638, 0.7748, 0.06206, 0.7771, 0.01283, 0.7772, 0.06206, 0.7771, 0.06207, 0.7803, 0.01276, 0.7803, 0.3818, 0.7622, 0.07324, 0.7621, 0.08001, 0.754, 0.3818, 0.7542, 0.5993, 0.3936, 0.5993, 0.6578, 0.5958, 0.6578, 0.5957, 0.3936, 0.6006, 0.3936, 0.6006, 0.6578, 0.5993, 0.6578, 0.5993, 0.3936, 0.01269, 0.8066, 0.06206, 0.8066, 0.06206, 0.8096, 0.01268, 0.8096, 0.03633, 0.9167, 0.0504, 0.9015, 0.09212, 0.9015, 0.07994, 0.9167, 0.05142, 0.9003, 0.05188, 0.895, 0.09341, 0.895, 0.09301, 0.9003, 0.02204, 0.9294, 0.03633, 0.9167, 0.07994, 0.9167, 0.06756, 0.9294, 0.0504, 0.9015, 0.05142, 0.9003, 0.09301, 0.9003, 0.09212, 0.9015, 0.6064, 0.7037, 0.6007, 0.7032, 0.6006, 0.6578, 0.6064, 0.6624, 0.0396, 0.7458, 0.04164, 0.7429, 0.08719, 0.7429, 0.08542, 0.7458, 0.03335, 0.7541, 0.0396, 0.7458, 0.08542, 0.7458, 0.08001, 0.754, 0.05188, 0.895, 0.05204, 0.8932, 0.09355, 0.8932, 0.09341, 0.895, 0.01473, 0.7749, 0.02553, 0.7621, 0.07324, 0.7621, 0.0638, 0.7748, 0.8823, 0.04087, 0.8933, 0.02949, 0.8932, 0.08725, 0.8823, 0.09732, 0.8952, 0.5073, 0.8952, 0.0852, 0.8984, 0.0852, 0.8984, 0.5073, 0.9247, 0.5073, 0.9247, 0.08519, 0.9277, 0.08519, 0.9277, 0.5073, 0.8629, 0.05655, 0.8657, 0.05456, 0.8657, 0.1094, 0.8629, 0.1111, 0.8262, 0.1095, 0.8273, 0.1085, 0.8273, 0.1599, 0.8262, 0.1608, 0.8208, 0.1098, 0.8262, 0.1095, 0.8262, 0.1608, 0.8208, 0.161, 0.8743, 0.04871, 0.8823, 0.04087, 0.8823, 0.09732, 0.8743, 0.1042, 0.01407, 0.009608, 0.01397, 0.008253, 0.06934, 0.008293, 0.06934, 0.009597, 0.8657, 0.05456, 0.8743, 0.04871, 0.8743, 0.1042, 0.8657, 0.1094, 0.8273, 0.1085, 0.8427, 0.09465, 0.8427, 0.1477, 0.8273, 0.1599, 0.01397, 0.008253, 0.01335, 0.002881, 0.06433, 0.002915, 0.06934, 0.008293, 0.8933, 0.02949, 0.8953, 0.02723, 0.8952, 0.0852, 0.8932, 0.08725, 0.8427, 0.09465, 0.857, 0.082, 0.857, 0.1365, 0.8427, 0.1477, 0.01415, 0.01314, 0.01407, 0.009608, 0.06934, 0.009597, 0.06934, 0.01317, 0.819, 0.1099, 0.8208, 0.1098, 0.8208, 0.161, 0.819, 0.1611, 0.5463, 0.3864, 0.5463, 0.6851, 0.5035, 0.6439, 0.5035, 0.3864, 0.5406, 0.7335, 0.5053, 0.7334, 0.49, 0.6922, 0.4979, 0.6922, 0.5463, 0.6851, 0.5463, 0.7266, 0.5035, 0.6854, 0.5035, 0.6439, 0.5053, 0.7334, 0.28, 0.7333, 0.28, 0.6921, 0.49, 0.6922, 0.5455, 0.7326, 0.5406, 0.7335, 0.4979, 0.6922, 0.5035, 0.6922, 0.5463, 0.7266, 0.5455, 0.7326, 0.5035, 0.6922, 0.5035, 0.6854, 0.5493, 0.7295, 0.5486, 0.7355, 0.5455, 0.7326, 0.5463, 0.7266, 0.5486, 0.7355, 0.5437, 0.7364, 0.5406, 0.7335, 0.5455, 0.7326, 0.5084, 0.7364, 0.28, 0.7362, 0.28, 0.7333, 0.5053, 0.7334, 0.5493, 0.688, 0.5493, 0.7295, 0.5463, 0.7266, 0.5463, 0.6851, 0.5437, 0.7364, 0.5084, 0.7364, 0.5053, 0.7334, 0.5406, 0.7335, 0.5493, 0.3864, 0.5493, 0.688, 0.5463, 0.6851, 0.5463, 0.3864, 0.8984, 0.5073, 0.8984, 0.0852, 0.9247, 0.08519, 0.9247, 0.5073, 0.01276, 0.7803, 0.06207, 0.7803, 0.06206, 0.8066, 0.01269, 0.8066, 0.005784, 0.7801, 0.01276, 0.7803, 0.01269, 0.8066, 0.005688, 0.8066, 0.8984, 0.0852, 0.8984, 0.02718, 0.9247, 0.02712, 0.9247, 0.08519, 0.06207, 0.7803, 0.3818, 0.7802, 0.3818, 0.8066, 0.06206, 0.8066, 0.8984, 0.02718, 0.8982, 0.01873, 0.9247, 0.01865, 0.9247, 0.02712, 0.4883, 0.6439, 0.4883, 0.6854, 0.28, 0.6854, 0.28, 0.6439, 0.496, 0.6439, 0.496, 0.6854, 0.4883, 0.6854, 0.4883, 0.6439, 0.5035, 0.6439, 0.5035, 0.6854, 0.496, 0.6854, 0.496, 0.6439, 0.496, 0.6854, 0.5035, 0.6854, 0.5035, 0.6922, 0.4979, 0.6922, 0.4883, 0.6854, 0.496, 0.6854, 0.4979, 0.6922, 0.49, 0.6922, 0.28, 0.6854, 0.4883, 0.6854, 0.49, 0.6922, 0.28, 0.6921, 0.496, 0.6439, 0.4883, 0.6439, 0.4883, 0.3864, 0.496, 0.3864, 0.4883, 0.6439, 0.28, 0.6439, 0.28, 0.3864, 0.4883, 0.3864, 0.5035, 0.6439, 0.496, 0.6439, 0.496, 0.3864, 0.5035, 0.3864])
me_plane_004.materials.append(mat_fancy_picture_frame_01)
me_plane_004.use_remesh_fix_poles = True
me_plane_004.use_remesh_preserve_attributes = False
me_plane_004.use_mirror_vertex_groups = False
me_plane_004.update()
me_plane_005 = bpy.data.meshes.new('Plane.005')
me_plane_005.from_pydata([(0.2693, -0.006579, 0.1991), (-0.2701, -0.006579, 0.1991), (0.2693, -0.006579, -0.2011), (-0.2701, -0.006579, -0.2011)], [], [(0, 1, 3, 2)])
_uv = me_plane_005.uv_layers.new(name='UVMap')
_uv.uv.foreach_set('vector', [0.9686, 0.8747, 0.03225, 0.8747, 0.03225, 0.1798, 0.9686, 0.1798])
me_plane_005.materials.append(mat_fancy_picture_frame_01_canvas)
me_plane_005.use_remesh_fix_poles = True
me_plane_005.use_remesh_preserve_attributes = False
me_plane_005.use_mirror_vertex_groups = False
me_plane_005.update()

# ---- objects
ob_fancy_picture_frame_01 = bpy.data.objects.new('fancy_picture_frame_01', me_plane_004)
ob_fancy_picture_frame_01_canvas = bpy.data.objects.new('fancy_picture_frame_01_canvas', me_plane_005)

# ---- transforms, parenting, visibility, modifiers, constraints
ob_fancy_picture_frame_01.location = (0.0, 0.0, 0.0)
ob_fancy_picture_frame_01.lineart.crease_threshold = 0.0
_m = ob_fancy_picture_frame_01.modifiers.new('WeightedNormal', 'WEIGHTED_NORMAL')
_m = ob_fancy_picture_frame_01.modifiers.new('Triangulate', 'TRIANGULATE')
_m.keep_custom_normals = True
ob_fancy_picture_frame_01_canvas.location = (0.0, 0.0, 0.0)
ob_fancy_picture_frame_01_canvas.lineart.crease_threshold = 0.0
_m = ob_fancy_picture_frame_01_canvas.modifiers.new('Triangulate', 'TRIANGULATE')

# ---- collection membership
col_fancy_picture_frame_01.objects.link(ob_fancy_picture_frame_01)
col_fancy_picture_frame_01.objects.link(ob_fancy_picture_frame_01_canvas)

# ---- scene / render settings (as saved in the file)
scene.frame_start = 1; scene.frame_end = 250; scene.frame_set(1)
scene.render.engine = 'CYCLES'
scene.render.resolution_x = 1537
scene.render.resolution_y = 1421
scene.render.resolution_percentage = 150
scene.render.use_border = True
scene.cycles.samples = 128
scene.cycles.sampling_pattern = 'TABULATED_SOBOL'
scene.cycles.use_adaptive_sampling = False
scene.cycles.use_light_tree = False
scene.view_settings.look = 'Medium High Contrast'
scene.view_settings.view_transform = 'Filmic'
bpy.context.view_layer.update()

# ---- added for rendering (the .blend has no active camera and no usable light): camera, sun
cam_auto = bpy.data.cameras.new('AutoCamera')
cam_auto.lens = 50.0
cam_auto.sensor_width = 36.0
cam_auto.clip_end = 1000.0
ob_auto_camera = bpy.data.objects.new('AutoCamera', cam_auto)
scene.collection.objects.link(ob_auto_camera)
ob_auto_camera.location = (0.704301, -0.857057, 0.563441)
ob_auto_camera.rotation_euler = (1.09748, -7.21219e-08, 0.694738)
scene.camera = ob_auto_camera
light_auto_sun = bpy.data.lights.new('AutoSun', 'SUN')
light_auto_sun.energy = 3.0
light_auto_sun.angle = 0.0523599
ob_auto_sun = bpy.data.objects.new('AutoSun', light_auto_sun)
scene.collection.objects.link(ob_auto_sun)
ob_auto_sun.rotation_euler = (0.872665, 0.174533, 0.523599)
bpy.context.view_layer.update()
